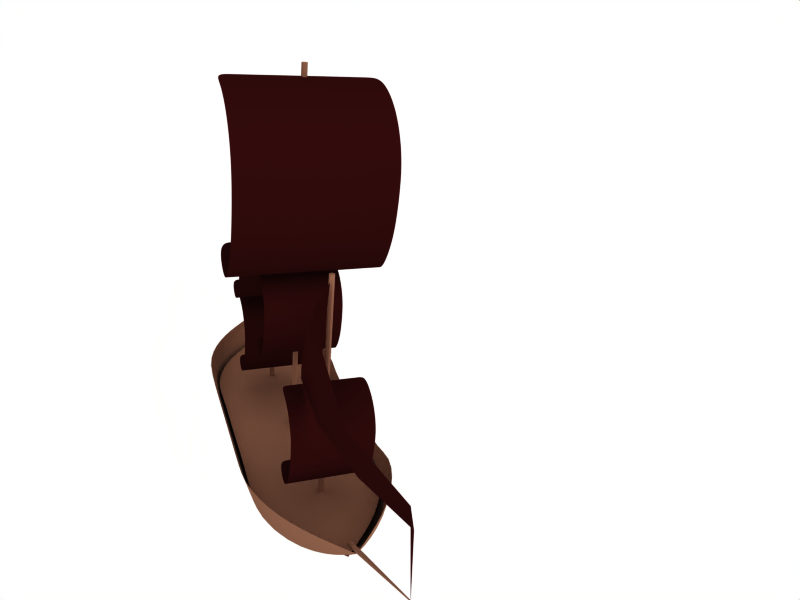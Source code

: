 # Source: pirateboat.blend  (saved by Blender 2.45.0; exported with 4.5.12 LTS)
import bpy
from mathutils import Matrix  # noqa: F401  (used for matrix-valued properties, if any)

bpy.ops.wm.read_factory_settings(use_empty=True)
scene = bpy.context.scene
scene.name = 'Scene'

# ---- collections
col_collection_1 = bpy.data.collections.new('Collection 1'); scene.collection.children.link(col_collection_1)

# ---- materials (node trees are filled in below, after node groups)
mat_material = bpy.data.materials.new('Material')
mat_material.alpha_threshold = 0.0
mat_material.preview_render_type = 'FLAT'
mat_material.diffuse_color = (0.149, 0.03529, 0.03529, 1.0)
mat_material.roughness = 0.5
mat_material.line_color = (0.0, 0.0, 0.0, 1.0)
mat_pole = bpy.data.materials.new('pole')
mat_pole.alpha_threshold = 0.0
mat_pole.diffuse_color = (0.4824, 0.3255, 0.251, 1.0)
mat_pole.roughness = 0.5
mat_pole.line_color = (0.0, 0.0, 0.0, 1.0)
mat_boat = bpy.data.materials.new('boat')
mat_boat.alpha_threshold = 0.0
mat_boat.preview_render_type = 'FLAT'
mat_boat.diffuse_color = (0.4824, 0.3255, 0.251, 1.0)
mat_boat.roughness = 0.5
mat_boat.specular_intensity = 0.1175
mat_boat.line_color = (0.0, 0.0, 0.0, 1.0)

# ---- material node trees

# ---- world
world_world_001 = bpy.data.worlds.new('World.001'); scene.world = world_world_001
world_world_001.color = (1.0, 1.0, 1.0)
world_world_001.use_sun_shadow = False
world_world_001.sun_shadow_jitter_overblur = 0.0
world_world_001.cycles.sampling_method = 'MANUAL'
world_world_001.cycles.sample_map_resolution = 256

# ---- cameras
cam_camera = bpy.data.cameras.new('Camera')
cam_camera.passepartout_alpha = 0.2
cam_camera.clip_end = 100.0
cam_camera.lens = 35.0
cam_camera.ortho_scale = 7.314
cam_camera.show_passepartout = False
cam_camera.show_safe_areas = True
cam_camera.dof.focus_distance = 0.0
cam_camera.dof.aperture_fstop = 128.0

# ---- lights
light_lamp_002 = bpy.data.lights.new('Lamp.002', 'SUN')
light_lamp_002.transmission_factor = 0.0
light_lamp_002.angle = 1.571
light_lamp_002.energy = 1.0
light_lamp_002.shadow_buffer_clip_start = 0.5
light_lamp_002.shadow_soft_size = 1.0
light_lamp_002.shadow_cascade_max_distance = 1000.0
light_lamp_002.cycles.use_multiple_importance_sampling = False
light_lamp_001 = bpy.data.lights.new('Lamp.001', 'POINT')
light_lamp_001.transmission_factor = 0.0
light_lamp_001.energy = 100.0
light_lamp_001.shadow_buffer_clip_start = 0.5
light_lamp_001.shadow_soft_size = 1.0
light_lamp_001.shadow_maximum_resolution = 0.006
light_lamp_001.use_absolute_resolution = True
light_lamp_001.cycles.use_multiple_importance_sampling = False

# ---- meshes
me_mesh_007 = bpy.data.meshes.new('Mesh.007')
me_mesh_007.from_pydata([(-0.5757, -0.2676, 0.07719), (-0.4734, -0.2676, 0.07731), (-0.4115, -0.2675, 0.07748), (-0.3798, -0.2675, 0.0777), (-0.3683, -0.2675, 0.07794), (-0.3668, -0.2674, 0.0782), (-0.3653, -0.2674, 0.07846), (-0.3538, -0.2673, 0.07871), (-0.3221, -0.2673, 0.07893), (-0.2602, -0.2673, 0.0791), (-0.158, -0.2673, 0.07922), (-0.005343, -0.2672, 0.07926), (0.1474, -0.2672, 0.07926), (0.2499, -0.2672, 0.07926), (0.3124, -0.2672, 0.07926), (0.3447, -0.2672, 0.07926), (0.3569, -0.2672, 0.07926), (0.3591, -0.2672, 0.07926), (0.3613, -0.2672, 0.07926), (0.3736, -0.2672, 0.07926), (0.4059, -0.2672, 0.07926), (0.4683, -0.2672, 0.07926), (0.5708, -0.2672, 0.07926), (0.5708, -0.2945, -0.1064), (0.4683, -0.2945, -0.1064), (0.4059, -0.2945, -0.1064), (0.3736, -0.2945, -0.1064), (0.3613, -0.2945, -0.1064), (0.3591, -0.2945, -0.1064), (0.3569, -0.2945, -0.1064), (0.3447, -0.2945, -0.1064), (0.3124, -0.2945, -0.1064), (0.2499, -0.2945, -0.1064), (0.1474, -0.2945, -0.1064), (-0.005343, -0.2945, -0.1064), (-0.158, -0.2945, -0.1065), (-0.2602, -0.2946, -0.1066), (-0.3221, -0.2946, -0.1067), (-0.3538, -0.2947, -0.1069), (-0.3653, -0.2948, -0.1071), (-0.3668, -0.295, -0.1074), (-0.3683, -0.2951, -0.1076), (-0.3798, -0.2952, -0.1078), (-0.4115, -0.2953, -0.108), (-0.4734, -0.2954, -0.1082), (-0.5757, -0.2954, -0.1083), (-0.5757, -0.3792, -0.2761), (-0.4734, -0.3792, -0.276), (-0.4115, -0.379, -0.2759), (-0.3798, -0.3789, -0.2757), (-0.3683, -0.3787, -0.2755), (-0.3668, -0.3785, -0.2754), (-0.3653, -0.3783, -0.2752), (-0.3538, -0.3782, -0.275), (-0.3221, -0.378, -0.2748), (-0.2602, -0.3779, -0.2747), (-0.158, -0.3778, -0.2746), (-0.005343, -0.3778, -0.2746), (0.1474, -0.3778, -0.2746), (0.2499, -0.3778, -0.2746), (0.3124, -0.3778, -0.2746), (0.3447, -0.3778, -0.2746), (0.3569, -0.3778, -0.2746), (0.3591, -0.3778, -0.2746), (0.3613, -0.3778, -0.2746), (0.3736, -0.3778, -0.2746), (0.4059, -0.3778, -0.2746), (0.4683, -0.3778, -0.2746), (0.5708, -0.3778, -0.2746), (0.5708, -0.5089, -0.4088), (0.4683, -0.5089, -0.4088), (0.4059, -0.5089, -0.4088), (0.3736, -0.5089, -0.4088), (0.3613, -0.5089, -0.4088), (0.3591, -0.5089, -0.4088), (0.3569, -0.5089, -0.4088), (0.3447, -0.5089, -0.4088), (0.3124, -0.5089, -0.4088), (0.2499, -0.5089, -0.4088), (0.1474, -0.5089, -0.4088), (-0.005343, -0.5089, -0.4088), (-0.158, -0.509, -0.4088), (-0.2602, -0.5091, -0.4089), (-0.3221, -0.5092, -0.409), (-0.3538, -0.5094, -0.4091), (-0.3653, -0.5097, -0.4092), (-0.3668, -0.5099, -0.4093), (-0.3683, -0.5101, -0.4094), (-0.3798, -0.5104, -0.4095), (-0.4115, -0.5106, -0.4096), (-0.4734, -0.5107, -0.4097), (-0.5757, -0.5108, -0.4098), (-0.5757, -0.6772, -0.4962), (-0.4734, -0.6771, -0.4962), (-0.4115, -0.677, -0.4962), (-0.3798, -0.6767, -0.4962), (-0.3683, -0.6765, -0.4961), (-0.3668, -0.6762, -0.4961), (-0.3653, -0.676, -0.496), (-0.3538, -0.6757, -0.496), (-0.3221, -0.6755, -0.496), (-0.2602, -0.6753, -0.4959), (-0.158, -0.6752, -0.4959), (-0.005343, -0.6752, -0.4959), (0.1474, -0.6752, -0.4959), (0.2499, -0.6752, -0.4959), (0.3124, -0.6752, -0.4959), (0.3447, -0.6752, -0.4959), (0.3569, -0.6752, -0.4959), (0.3591, -0.6752, -0.4959), (0.3613, -0.6752, -0.4959), (0.3736, -0.6752, -0.4959), (0.4059, -0.6752, -0.4959), (0.4683, -0.6752, -0.4959), (0.5708, -0.6752, -0.4959), (0.5708, -0.8602, -0.5274), (0.4683, -0.8602, -0.5274), (0.4059, -0.8602, -0.5274), (0.3736, -0.8602, -0.5274), (0.3613, -0.8602, -0.5274), (0.3591, -0.8602, -0.5274), (0.3569, -0.8602, -0.5274), (0.3447, -0.8602, -0.5274), (0.3124, -0.8602, -0.5274), (0.2499, -0.8602, -0.5274), (0.1474, -0.8602, -0.5274), (-0.005343, -0.8602, -0.5274), (-0.158, -0.8602, -0.5274), (-0.2602, -0.8603, -0.5273), (-0.3221, -0.8605, -0.5273), (-0.3538, -0.8607, -0.5273), (-0.3653, -0.861, -0.5272), (-0.3668, -0.8612, -0.5272), (-0.3683, -0.8615, -0.5272), (-0.3798, -0.8617, -0.5271), (-0.4115, -0.862, -0.5271), (-0.4734, -0.8621, -0.5271), (-0.5757, -0.8623, -0.527), (-0.5757, -1.191, -0.4992), (-0.4734, -1.191, -0.4992), (-0.4115, -1.191, -0.4993), (-0.3798, -1.19, -0.4994), (-0.3683, -1.19, -0.4995), (-0.3668, -1.19, -0.4996), (-0.3653, -1.19, -0.4998), (-0.3538, -1.189, -0.4999), (-0.3221, -1.189, -0.5), (-0.2602, -1.189, -0.5001), (-0.158, -1.189, -0.5001), (-0.005343, -1.189, -0.5001), (0.1474, -1.189, -0.5001), (0.2499, -1.189, -0.5001), (0.3124, -1.189, -0.5001), (0.3447, -1.189, -0.5001), (0.3569, -1.189, -0.5001), (0.3591, -1.189, -0.5001), (0.3613, -1.189, -0.5001), (0.3736, -1.189, -0.5001), (0.4059, -1.189, -0.5001), (0.4683, -1.189, -0.5001), (0.5708, -1.189, -0.5001), (0.5708, -1.413, -0.4168), (0.4683, -1.413, -0.4168), (0.4059, -1.413, -0.4168), (0.3736, -1.413, -0.4168), (0.3613, -1.413, -0.4168), (0.3591, -1.413, -0.4168), (0.3569, -1.413, -0.4168), (0.3447, -1.413, -0.4168), (0.3124, -1.413, -0.4168), (0.2499, -1.413, -0.4168), (0.1474, -1.413, -0.4168), (-0.005343, -1.413, -0.4168), (-0.158, -1.413, -0.4168), (-0.2602, -1.413, -0.4167), (-0.3221, -1.413, -0.4166), (-0.3538, -1.413, -0.4165), (-0.3653, -1.414, -0.4163), (-0.3668, -1.414, -0.4161), (-0.3683, -1.414, -0.4159), (-0.3798, -1.414, -0.4157), (-0.4115, -1.414, -0.4156), (-0.4734, -1.414, -0.4155), (-0.5757, -1.415, -0.4154), (-0.5757, -1.617, -0.2838), (-0.4734, -1.616, -0.2839), (-0.4115, -1.616, -0.2841), (-0.3798, -1.616, -0.2843), (-0.3683, -1.616, -0.2845), (-0.3668, -1.616, -0.2847), (-0.3653, -1.616, -0.285), (-0.3538, -1.616, -0.2852), (-0.3221, -1.616, -0.2854), (-0.2602, -1.616, -0.2855), (-0.158, -1.616, -0.2856), (-0.005343, -1.616, -0.2857), (0.1474, -1.616, -0.2857), (0.2499, -1.616, -0.2857), (0.3124, -1.616, -0.2857), (0.3447, -1.616, -0.2857), (0.3569, -1.616, -0.2857), (0.3591, -1.616, -0.2857), (0.3613, -1.616, -0.2857), (0.3736, -1.616, -0.2857), (0.4059, -1.616, -0.2857), (0.4683, -1.616, -0.2857), (0.5708, -1.616, -0.2857), (0.5708, -1.634, -0.1194), (0.4683, -1.634, -0.1194), (0.4059, -1.634, -0.1194), (0.3736, -1.634, -0.1194), (0.3613, -1.634, -0.1194), (0.3591, -1.634, -0.1194), (0.3569, -1.634, -0.1194), (0.3447, -1.634, -0.1194), (0.3124, -1.634, -0.1194), (0.2499, -1.634, -0.1194), (0.1474, -1.634, -0.1194), (-0.005343, -1.634, -0.1194), (-0.158, -1.634, -0.1194), (-0.2602, -1.634, -0.1193), (-0.3221, -1.634, -0.1191), (-0.3538, -1.634, -0.1189), (-0.3653, -1.634, -0.1186), (-0.3668, -1.635, -0.1184), (-0.3683, -1.635, -0.1181), (-0.3798, -1.635, -0.1179), (-0.4115, -1.635, -0.1177), (-0.4734, -1.635, -0.1175), (-0.5757, -1.635, -0.1174), (-0.5757, -1.466, 0.06763), (-0.4734, -1.467, 0.06752), (-0.4115, -1.467, 0.06735), (-0.3798, -1.467, 0.06713), (-0.3683, -1.467, 0.06688), (-0.3668, -1.467, 0.06662), (-0.3653, -1.467, 0.06636), (-0.3538, -1.467, 0.06611), (-0.3221, -1.467, 0.0659), (-0.2602, -1.467, 0.06572), (-0.158, -1.467, 0.06561), (-0.005343, -1.467, 0.06557), (0.1474, -1.467, 0.06557), (0.2499, -1.467, 0.06557), (0.3124, -1.467, 0.06557), (0.3447, -1.467, 0.06557), (0.3569, -1.467, 0.06557), (0.3591, -1.467, 0.06557), (0.3613, -1.467, 0.06557), (0.3736, -1.467, 0.06557), (0.4059, -1.467, 0.06557), (0.4683, -1.467, 0.06557), (0.5708, -1.467, 0.06557)], [], [(22, 21, 24, 23), (21, 20, 25, 24), (20, 19, 26, 25), (19, 18, 27, 26), (18, 17, 28, 27), (17, 16, 29, 28), (16, 15, 30, 29), (15, 14, 31, 30), (14, 13, 32, 31), (13, 12, 33, 32), (12, 11, 34, 33), (11, 10, 35, 34), (10, 9, 36, 35), (9, 8, 37, 36), (8, 7, 38, 37), (7, 6, 39, 38), (6, 5, 40, 39), (5, 4, 41, 40), (4, 3, 42, 41), (3, 2, 43, 42), (2, 1, 44, 43), (1, 0, 45, 44), (44, 45, 46, 47), (43, 44, 47, 48), (42, 43, 48, 49), (41, 42, 49, 50), (40, 41, 50, 51), (39, 40, 51, 52), (38, 39, 52, 53), (37, 38, 53, 54), (36, 37, 54, 55), (35, 36, 55, 56), (34, 35, 56, 57), (33, 34, 57, 58), (32, 33, 58, 59), (31, 32, 59, 60), (30, 31, 60, 61), (29, 30, 61, 62), (28, 29, 62, 63), (27, 28, 63, 64), (26, 27, 64, 65), (25, 26, 65, 66), (24, 25, 66, 67), (23, 24, 67, 68), (68, 67, 70, 69), (67, 66, 71, 70), (66, 65, 72, 71), (65, 64, 73, 72), (64, 63, 74, 73), (63, 62, 75, 74), (62, 61, 76, 75), (61, 60, 77, 76), (60, 59, 78, 77), (59, 58, 79, 78), (58, 57, 80, 79), (57, 56, 81, 80), (56, 55, 82, 81), (55, 54, 83, 82), (54, 53, 84, 83), (53, 52, 85, 84), (52, 51, 86, 85), (51, 50, 87, 86), (50, 49, 88, 87), (49, 48, 89, 88), (48, 47, 90, 89), (47, 46, 91, 90), (90, 91, 92, 93), (89, 90, 93, 94), (88, 89, 94, 95), (87, 88, 95, 96), (86, 87, 96, 97), (85, 86, 97, 98), (84, 85, 98, 99), (83, 84, 99, 100), (82, 83, 100, 101), (81, 82, 101, 102), (80, 81, 102, 103), (79, 80, 103, 104), (78, 79, 104, 105), (77, 78, 105, 106), (76, 77, 106, 107), (75, 76, 107, 108), (74, 75, 108, 109), (73, 74, 109, 110), (72, 73, 110, 111), (71, 72, 111, 112), (70, 71, 112, 113), (69, 70, 113, 114), (114, 113, 116, 115), (113, 112, 117, 116), (112, 111, 118, 117), (111, 110, 119, 118), (110, 109, 120, 119), (109, 108, 121, 120), (108, 107, 122, 121), (107, 106, 123, 122), (106, 105, 124, 123), (105, 104, 125, 124), (104, 103, 126, 125), (103, 102, 127, 126), (102, 101, 128, 127), (101, 100, 129, 128), (100, 99, 130, 129), (99, 98, 131, 130), (98, 97, 132, 131), (97, 96, 133, 132), (96, 95, 134, 133), (95, 94, 135, 134), (94, 93, 136, 135), (93, 92, 137, 136), (136, 137, 138, 139), (135, 136, 139, 140), (134, 135, 140, 141), (133, 134, 141, 142), (132, 133, 142, 143), (131, 132, 143, 144), (130, 131, 144, 145), (129, 130, 145, 146), (128, 129, 146, 147), (127, 128, 147, 148), (126, 127, 148, 149), (125, 126, 149, 150), (124, 125, 150, 151), (123, 124, 151, 152), (122, 123, 152, 153), (121, 122, 153, 154), (120, 121, 154, 155), (119, 120, 155, 156), (118, 119, 156, 157), (117, 118, 157, 158), (116, 117, 158, 159), (115, 116, 159, 160), (160, 159, 162, 161), (159, 158, 163, 162), (158, 157, 164, 163), (157, 156, 165, 164), (156, 155, 166, 165), (155, 154, 167, 166), (154, 153, 168, 167), (153, 152, 169, 168), (152, 151, 170, 169), (151, 150, 171, 170), (150, 149, 172, 171), (149, 148, 173, 172), (148, 147, 174, 173), (147, 146, 175, 174), (146, 145, 176, 175), (145, 144, 177, 176), (144, 143, 178, 177), (143, 142, 179, 178), (142, 141, 180, 179), (141, 140, 181, 180), (140, 139, 182, 181), (139, 138, 183, 182), (182, 183, 184, 185), (181, 182, 185, 186), (180, 181, 186, 187), (179, 180, 187, 188), (178, 179, 188, 189), (177, 178, 189, 190), (176, 177, 190, 191), (175, 176, 191, 192), (174, 175, 192, 193), (173, 174, 193, 194), (172, 173, 194, 195), (171, 172, 195, 196), (170, 171, 196, 197), (169, 170, 197, 198), (168, 169, 198, 199), (167, 168, 199, 200), (166, 167, 200, 201), (165, 166, 201, 202), (164, 165, 202, 203), (163, 164, 203, 204), (162, 163, 204, 205), (161, 162, 205, 206), (206, 205, 208, 207), (205, 204, 209, 208), (204, 203, 210, 209), (203, 202, 211, 210), (202, 201, 212, 211), (201, 200, 213, 212), (200, 199, 214, 213), (199, 198, 215, 214), (198, 197, 216, 215), (197, 196, 217, 216), (196, 195, 218, 217), (195, 194, 219, 218), (194, 193, 220, 219), (193, 192, 221, 220), (192, 191, 222, 221), (191, 190, 223, 222), (190, 189, 224, 223), (189, 188, 225, 224), (188, 187, 226, 225), (187, 186, 227, 226), (186, 185, 228, 227), (185, 184, 229, 228), (228, 229, 230, 231), (227, 228, 231, 232), (226, 227, 232, 233), (225, 226, 233, 234), (224, 225, 234, 235), (223, 224, 235, 236), (222, 223, 236, 237), (221, 222, 237, 238), (220, 221, 238, 239), (219, 220, 239, 240), (218, 219, 240, 241), (217, 218, 241, 242), (216, 217, 242, 243), (215, 216, 243, 244), (214, 215, 244, 245), (213, 214, 245, 246), (212, 213, 246, 247), (211, 212, 247, 248), (210, 211, 248, 249), (209, 210, 249, 250), (208, 209, 250, 251), (207, 208, 251, 252)])
me_mesh_007.materials.append(mat_material)
me_mesh_007.use_remesh_preserve_volume = False
me_mesh_007.use_remesh_preserve_attributes = False
me_mesh_007.use_mirror_vertex_groups = False
me_mesh_007.update()
me_plane_001 = bpy.data.meshes.new('Plane.001')
me_plane_001.from_pydata([(-0.01755, -0.02793, 0.3552), (0.03548, -0.6633, 0.383), (-1.446, -1.01, 0.371), (-0.01343, -0.346, 0.3687), (-0.7318, -0.5191, 0.3631), (-0.7277, -0.8371, 0.3766), (-0.01549, -0.187, 0.3619), (0.03343, -0.5043, 0.3762), (-0.3747, -0.2735, 0.3591), (-1.089, -0.7646, 0.367), (-0.3237, -0.7499, 0.3802), (-1.087, -0.9237, 0.3738), (-0.3726, -0.4325, 0.3659), (-0.3706, -0.5916, 0.3726), (-0.7297, -0.6781, 0.3698)], [], [(12, 4, 8), (8, 6, 12), (3, 12, 6), (8, 0, 6), (12, 3, 13), (13, 14, 12), (4, 12, 14), (14, 13, 5), (11, 2, 9), (9, 14, 11), (5, 11, 14), (14, 9, 4), (10, 5, 13), (13, 7, 10), (1, 10, 7), (7, 13, 3)])
me_plane_001.polygons.foreach_set('use_smooth', [True] * 16)
me_plane_001.materials.append(mat_material)
me_plane_001.use_remesh_preserve_volume = False
me_plane_001.use_remesh_preserve_attributes = False
me_plane_001.use_mirror_vertex_groups = False
me_plane_001.update()
me_mesh_006 = bpy.data.meshes.new('Mesh.006')
me_mesh_006.from_pydata([(-0.5757, -0.2676, 0.07719), (-0.4734, -0.2676, 0.07731), (-0.4115, -0.2675, 0.07748), (-0.3798, -0.2675, 0.0777), (-0.3683, -0.2675, 0.07794), (-0.3668, -0.2674, 0.0782), (-0.3653, -0.2674, 0.07846), (-0.3538, -0.2673, 0.07871), (-0.3221, -0.2673, 0.07893), (-0.2602, -0.2673, 0.0791), (-0.158, -0.2673, 0.07922), (-0.005343, -0.2672, 0.07926), (0.1474, -0.2672, 0.07926), (0.2499, -0.2672, 0.07926), (0.3124, -0.2672, 0.07926), (0.3447, -0.2672, 0.07926), (0.3569, -0.2672, 0.07926), (0.3591, -0.2672, 0.07926), (0.3613, -0.2672, 0.07926), (0.3736, -0.2672, 0.07926), (0.4059, -0.2672, 0.07926), (0.4683, -0.2672, 0.07926), (0.5708, -0.2672, 0.07926), (0.5708, -0.2945, -0.1064), (0.4683, -0.2945, -0.1064), (0.4059, -0.2945, -0.1064), (0.3736, -0.2945, -0.1064), (0.3613, -0.2945, -0.1064), (0.3591, -0.2945, -0.1064), (0.3569, -0.2945, -0.1064), (0.3447, -0.2945, -0.1064), (0.3124, -0.2945, -0.1064), (0.2499, -0.2945, -0.1064), (0.1474, -0.2945, -0.1064), (-0.005343, -0.2945, -0.1064), (-0.158, -0.2945, -0.1065), (-0.2602, -0.2946, -0.1066), (-0.3221, -0.2946, -0.1067), (-0.3538, -0.2947, -0.1069), (-0.3653, -0.2948, -0.1071), (-0.3668, -0.295, -0.1074), (-0.3683, -0.2951, -0.1076), (-0.3798, -0.2952, -0.1078), (-0.4115, -0.2953, -0.108), (-0.4734, -0.2954, -0.1082), (-0.5757, -0.2954, -0.1083), (-0.5757, -0.3792, -0.2761), (-0.4734, -0.3792, -0.276), (-0.4115, -0.379, -0.2759), (-0.3798, -0.3789, -0.2757), (-0.3683, -0.3787, -0.2755), (-0.3668, -0.3785, -0.2754), (-0.3653, -0.3783, -0.2752), (-0.3538, -0.3782, -0.275), (-0.3221, -0.378, -0.2748), (-0.2602, -0.3779, -0.2747), (-0.158, -0.3778, -0.2746), (-0.005343, -0.3778, -0.2746), (0.1474, -0.3778, -0.2746), (0.2499, -0.3778, -0.2746), (0.3124, -0.3778, -0.2746), (0.3447, -0.3778, -0.2746), (0.3569, -0.3778, -0.2746), (0.3591, -0.3778, -0.2746), (0.3613, -0.3778, -0.2746), (0.3736, -0.3778, -0.2746), (0.4059, -0.3778, -0.2746), (0.4683, -0.3778, -0.2746), (0.5708, -0.3778, -0.2746), (0.5708, -0.5089, -0.4088), (0.4683, -0.5089, -0.4088), (0.4059, -0.5089, -0.4088), (0.3736, -0.5089, -0.4088), (0.3613, -0.5089, -0.4088), (0.3591, -0.5089, -0.4088), (0.3569, -0.5089, -0.4088), (0.3447, -0.5089, -0.4088), (0.3124, -0.5089, -0.4088), (0.2499, -0.5089, -0.4088), (0.1474, -0.5089, -0.4088), (-0.005343, -0.5089, -0.4088), (-0.158, -0.509, -0.4088), (-0.2602, -0.5091, -0.4089), (-0.3221, -0.5092, -0.409), (-0.3538, -0.5094, -0.4091), (-0.3653, -0.5097, -0.4092), (-0.3668, -0.5099, -0.4093), (-0.3683, -0.5101, -0.4094), (-0.3798, -0.5104, -0.4095), (-0.4115, -0.5106, -0.4096), (-0.4734, -0.5107, -0.4097), (-0.5757, -0.5108, -0.4098), (-0.5757, -0.6772, -0.4962), (-0.4734, -0.6771, -0.4962), (-0.4115, -0.677, -0.4962), (-0.3798, -0.6767, -0.4962), (-0.3683, -0.6765, -0.4961), (-0.3668, -0.6762, -0.4961), (-0.3653, -0.676, -0.496), (-0.3538, -0.6757, -0.496), (-0.3221, -0.6755, -0.496), (-0.2602, -0.6753, -0.4959), (-0.158, -0.6752, -0.4959), (-0.005343, -0.6752, -0.4959), (0.1474, -0.6752, -0.4959), (0.2499, -0.6752, -0.4959), (0.3124, -0.6752, -0.4959), (0.3447, -0.6752, -0.4959), (0.3569, -0.6752, -0.4959), (0.3591, -0.6752, -0.4959), (0.3613, -0.6752, -0.4959), (0.3736, -0.6752, -0.4959), (0.4059, -0.6752, -0.4959), (0.4683, -0.6752, -0.4959), (0.5708, -0.6752, -0.4959), (0.5708, -0.8602, -0.5274), (0.4683, -0.8602, -0.5274), (0.4059, -0.8602, -0.5274), (0.3736, -0.8602, -0.5274), (0.3613, -0.8602, -0.5274), (0.3591, -0.8602, -0.5274), (0.3569, -0.8602, -0.5274), (0.3447, -0.8602, -0.5274), (0.3124, -0.8602, -0.5274), (0.2499, -0.8602, -0.5274), (0.1474, -0.8602, -0.5274), (-0.005343, -0.8602, -0.5274), (-0.158, -0.8602, -0.5274), (-0.2602, -0.8603, -0.5273), (-0.3221, -0.8605, -0.5273), (-0.3538, -0.8607, -0.5273), (-0.3653, -0.861, -0.5272), (-0.3668, -0.8612, -0.5272), (-0.3683, -0.8615, -0.5272), (-0.3798, -0.8617, -0.5271), (-0.4115, -0.862, -0.5271), (-0.4734, -0.8621, -0.5271), (-0.5757, -0.8623, -0.527), (-0.5757, -1.191, -0.4992), (-0.4734, -1.191, -0.4992), (-0.4115, -1.191, -0.4993), (-0.3798, -1.19, -0.4994), (-0.3683, -1.19, -0.4995), (-0.3668, -1.19, -0.4996), (-0.3653, -1.19, -0.4998), (-0.3538, -1.189, -0.4999), (-0.3221, -1.189, -0.5), (-0.2602, -1.189, -0.5001), (-0.158, -1.189, -0.5001), (-0.005343, -1.189, -0.5001), (0.1474, -1.189, -0.5001), (0.2499, -1.189, -0.5001), (0.3124, -1.189, -0.5001), (0.3447, -1.189, -0.5001), (0.3569, -1.189, -0.5001), (0.3591, -1.189, -0.5001), (0.3613, -1.189, -0.5001), (0.3736, -1.189, -0.5001), (0.4059, -1.189, -0.5001), (0.4683, -1.189, -0.5001), (0.5708, -1.189, -0.5001), (0.5708, -1.413, -0.4168), (0.4683, -1.413, -0.4168), (0.4059, -1.413, -0.4168), (0.3736, -1.413, -0.4168), (0.3613, -1.413, -0.4168), (0.3591, -1.413, -0.4168), (0.3569, -1.413, -0.4168), (0.3447, -1.413, -0.4168), (0.3124, -1.413, -0.4168), (0.2499, -1.413, -0.4168), (0.1474, -1.413, -0.4168), (-0.005343, -1.413, -0.4168), (-0.158, -1.413, -0.4168), (-0.2602, -1.413, -0.4167), (-0.3221, -1.413, -0.4166), (-0.3538, -1.413, -0.4165), (-0.3653, -1.414, -0.4163), (-0.3668, -1.414, -0.4161), (-0.3683, -1.414, -0.4159), (-0.3798, -1.414, -0.4157), (-0.4115, -1.414, -0.4156), (-0.4734, -1.414, -0.4155), (-0.5757, -1.415, -0.4154), (-0.5757, -1.617, -0.2838), (-0.4734, -1.616, -0.2839), (-0.4115, -1.616, -0.2841), (-0.3798, -1.616, -0.2843), (-0.3683, -1.616, -0.2845), (-0.3668, -1.616, -0.2847), (-0.3653, -1.616, -0.285), (-0.3538, -1.616, -0.2852), (-0.3221, -1.616, -0.2854), (-0.2602, -1.616, -0.2855), (-0.158, -1.616, -0.2856), (-0.005343, -1.616, -0.2857), (0.1474, -1.616, -0.2857), (0.2499, -1.616, -0.2857), (0.3124, -1.616, -0.2857), (0.3447, -1.616, -0.2857), (0.3569, -1.616, -0.2857), (0.3591, -1.616, -0.2857), (0.3613, -1.616, -0.2857), (0.3736, -1.616, -0.2857), (0.4059, -1.616, -0.2857), (0.4683, -1.616, -0.2857), (0.5708, -1.616, -0.2857), (0.5708, -1.634, -0.1194), (0.4683, -1.634, -0.1194), (0.4059, -1.634, -0.1194), (0.3736, -1.634, -0.1194), (0.3613, -1.634, -0.1194), (0.3591, -1.634, -0.1194), (0.3569, -1.634, -0.1194), (0.3447, -1.634, -0.1194), (0.3124, -1.634, -0.1194), (0.2499, -1.634, -0.1194), (0.1474, -1.634, -0.1194), (-0.005343, -1.634, -0.1194), (-0.158, -1.634, -0.1194), (-0.2602, -1.634, -0.1193), (-0.3221, -1.634, -0.1191), (-0.3538, -1.634, -0.1189), (-0.3653, -1.634, -0.1186), (-0.3668, -1.635, -0.1184), (-0.3683, -1.635, -0.1181), (-0.3798, -1.635, -0.1179), (-0.4115, -1.635, -0.1177), (-0.4734, -1.635, -0.1175), (-0.5757, -1.635, -0.1174), (-0.5757, -1.466, 0.06763), (-0.4734, -1.467, 0.06752), (-0.4115, -1.467, 0.06735), (-0.3798, -1.467, 0.06713), (-0.3683, -1.467, 0.06688), (-0.3668, -1.467, 0.06662), (-0.3653, -1.467, 0.06636), (-0.3538, -1.467, 0.06611), (-0.3221, -1.467, 0.0659), (-0.2602, -1.467, 0.06572), (-0.158, -1.467, 0.06561), (-0.005343, -1.467, 0.06557), (0.1474, -1.467, 0.06557), (0.2499, -1.467, 0.06557), (0.3124, -1.467, 0.06557), (0.3447, -1.467, 0.06557), (0.3569, -1.467, 0.06557), (0.3591, -1.467, 0.06557), (0.3613, -1.467, 0.06557), (0.3736, -1.467, 0.06557), (0.4059, -1.467, 0.06557), (0.4683, -1.467, 0.06557), (0.5708, -1.467, 0.06557)], [], [(22, 21, 24, 23), (21, 20, 25, 24), (20, 19, 26, 25), (19, 18, 27, 26), (18, 17, 28, 27), (17, 16, 29, 28), (16, 15, 30, 29), (15, 14, 31, 30), (14, 13, 32, 31), (13, 12, 33, 32), (12, 11, 34, 33), (11, 10, 35, 34), (10, 9, 36, 35), (9, 8, 37, 36), (8, 7, 38, 37), (7, 6, 39, 38), (6, 5, 40, 39), (5, 4, 41, 40), (4, 3, 42, 41), (3, 2, 43, 42), (2, 1, 44, 43), (1, 0, 45, 44), (44, 45, 46, 47), (43, 44, 47, 48), (42, 43, 48, 49), (41, 42, 49, 50), (40, 41, 50, 51), (39, 40, 51, 52), (38, 39, 52, 53), (37, 38, 53, 54), (36, 37, 54, 55), (35, 36, 55, 56), (34, 35, 56, 57), (33, 34, 57, 58), (32, 33, 58, 59), (31, 32, 59, 60), (30, 31, 60, 61), (29, 30, 61, 62), (28, 29, 62, 63), (27, 28, 63, 64), (26, 27, 64, 65), (25, 26, 65, 66), (24, 25, 66, 67), (23, 24, 67, 68), (68, 67, 70, 69), (67, 66, 71, 70), (66, 65, 72, 71), (65, 64, 73, 72), (64, 63, 74, 73), (63, 62, 75, 74), (62, 61, 76, 75), (61, 60, 77, 76), (60, 59, 78, 77), (59, 58, 79, 78), (58, 57, 80, 79), (57, 56, 81, 80), (56, 55, 82, 81), (55, 54, 83, 82), (54, 53, 84, 83), (53, 52, 85, 84), (52, 51, 86, 85), (51, 50, 87, 86), (50, 49, 88, 87), (49, 48, 89, 88), (48, 47, 90, 89), (47, 46, 91, 90), (90, 91, 92, 93), (89, 90, 93, 94), (88, 89, 94, 95), (87, 88, 95, 96), (86, 87, 96, 97), (85, 86, 97, 98), (84, 85, 98, 99), (83, 84, 99, 100), (82, 83, 100, 101), (81, 82, 101, 102), (80, 81, 102, 103), (79, 80, 103, 104), (78, 79, 104, 105), (77, 78, 105, 106), (76, 77, 106, 107), (75, 76, 107, 108), (74, 75, 108, 109), (73, 74, 109, 110), (72, 73, 110, 111), (71, 72, 111, 112), (70, 71, 112, 113), (69, 70, 113, 114), (114, 113, 116, 115), (113, 112, 117, 116), (112, 111, 118, 117), (111, 110, 119, 118), (110, 109, 120, 119), (109, 108, 121, 120), (108, 107, 122, 121), (107, 106, 123, 122), (106, 105, 124, 123), (105, 104, 125, 124), (104, 103, 126, 125), (103, 102, 127, 126), (102, 101, 128, 127), (101, 100, 129, 128), (100, 99, 130, 129), (99, 98, 131, 130), (98, 97, 132, 131), (97, 96, 133, 132), (96, 95, 134, 133), (95, 94, 135, 134), (94, 93, 136, 135), (93, 92, 137, 136), (136, 137, 138, 139), (135, 136, 139, 140), (134, 135, 140, 141), (133, 134, 141, 142), (132, 133, 142, 143), (131, 132, 143, 144), (130, 131, 144, 145), (129, 130, 145, 146), (128, 129, 146, 147), (127, 128, 147, 148), (126, 127, 148, 149), (125, 126, 149, 150), (124, 125, 150, 151), (123, 124, 151, 152), (122, 123, 152, 153), (121, 122, 153, 154), (120, 121, 154, 155), (119, 120, 155, 156), (118, 119, 156, 157), (117, 118, 157, 158), (116, 117, 158, 159), (115, 116, 159, 160), (160, 159, 162, 161), (159, 158, 163, 162), (158, 157, 164, 163), (157, 156, 165, 164), (156, 155, 166, 165), (155, 154, 167, 166), (154, 153, 168, 167), (153, 152, 169, 168), (152, 151, 170, 169), (151, 150, 171, 170), (150, 149, 172, 171), (149, 148, 173, 172), (148, 147, 174, 173), (147, 146, 175, 174), (146, 145, 176, 175), (145, 144, 177, 176), (144, 143, 178, 177), (143, 142, 179, 178), (142, 141, 180, 179), (141, 140, 181, 180), (140, 139, 182, 181), (139, 138, 183, 182), (182, 183, 184, 185), (181, 182, 185, 186), (180, 181, 186, 187), (179, 180, 187, 188), (178, 179, 188, 189), (177, 178, 189, 190), (176, 177, 190, 191), (175, 176, 191, 192), (174, 175, 192, 193), (173, 174, 193, 194), (172, 173, 194, 195), (171, 172, 195, 196), (170, 171, 196, 197), (169, 170, 197, 198), (168, 169, 198, 199), (167, 168, 199, 200), (166, 167, 200, 201), (165, 166, 201, 202), (164, 165, 202, 203), (163, 164, 203, 204), (162, 163, 204, 205), (161, 162, 205, 206), (206, 205, 208, 207), (205, 204, 209, 208), (204, 203, 210, 209), (203, 202, 211, 210), (202, 201, 212, 211), (201, 200, 213, 212), (200, 199, 214, 213), (199, 198, 215, 214), (198, 197, 216, 215), (197, 196, 217, 216), (196, 195, 218, 217), (195, 194, 219, 218), (194, 193, 220, 219), (193, 192, 221, 220), (192, 191, 222, 221), (191, 190, 223, 222), (190, 189, 224, 223), (189, 188, 225, 224), (188, 187, 226, 225), (187, 186, 227, 226), (186, 185, 228, 227), (185, 184, 229, 228), (228, 229, 230, 231), (227, 228, 231, 232), (226, 227, 232, 233), (225, 226, 233, 234), (224, 225, 234, 235), (223, 224, 235, 236), (222, 223, 236, 237), (221, 222, 237, 238), (220, 221, 238, 239), (219, 220, 239, 240), (218, 219, 240, 241), (217, 218, 241, 242), (216, 217, 242, 243), (215, 216, 243, 244), (214, 215, 244, 245), (213, 214, 245, 246), (212, 213, 246, 247), (211, 212, 247, 248), (210, 211, 248, 249), (209, 210, 249, 250), (208, 209, 250, 251), (207, 208, 251, 252)])
me_mesh_006.materials.append(mat_material)
me_mesh_006.use_remesh_preserve_volume = False
me_mesh_006.use_remesh_preserve_attributes = False
me_mesh_006.use_mirror_vertex_groups = False
me_mesh_006.update()
me_mesh_005 = bpy.data.meshes.new('Mesh.005')
me_mesh_005.from_pydata([(-0.5757, -0.2676, 0.07719), (-0.4734, -0.2676, 0.07731), (-0.4115, -0.2675, 0.07748), (-0.3798, -0.2675, 0.0777), (-0.3683, -0.2675, 0.07794), (-0.3668, -0.2674, 0.0782), (-0.3653, -0.2674, 0.07846), (-0.3538, -0.2673, 0.07871), (-0.3221, -0.2673, 0.07893), (-0.2602, -0.2673, 0.0791), (-0.158, -0.2673, 0.07922), (-0.005343, -0.2672, 0.07926), (0.1474, -0.2672, 0.07926), (0.2499, -0.2672, 0.07926), (0.3124, -0.2672, 0.07926), (0.3447, -0.2672, 0.07926), (0.3569, -0.2672, 0.07926), (0.3591, -0.2672, 0.07926), (0.3613, -0.2672, 0.07926), (0.3736, -0.2672, 0.07926), (0.4059, -0.2672, 0.07926), (0.4683, -0.2672, 0.07926), (0.5708, -0.2672, 0.07926), (0.5708, -0.2945, -0.1064), (0.4683, -0.2945, -0.1064), (0.4059, -0.2945, -0.1064), (0.3736, -0.2945, -0.1064), (0.3613, -0.2945, -0.1064), (0.3591, -0.2945, -0.1064), (0.3569, -0.2945, -0.1064), (0.3447, -0.2945, -0.1064), (0.3124, -0.2945, -0.1064), (0.2499, -0.2945, -0.1064), (0.1474, -0.2945, -0.1064), (-0.005343, -0.2945, -0.1064), (-0.158, -0.2945, -0.1065), (-0.2602, -0.2946, -0.1066), (-0.3221, -0.2946, -0.1067), (-0.3538, -0.2947, -0.1069), (-0.3653, -0.2948, -0.1071), (-0.3668, -0.295, -0.1074), (-0.3683, -0.2951, -0.1076), (-0.3798, -0.2952, -0.1078), (-0.4115, -0.2953, -0.108), (-0.4734, -0.2954, -0.1082), (-0.5757, -0.2954, -0.1083), (-0.5757, -0.3792, -0.2761), (-0.4734, -0.3792, -0.276), (-0.4115, -0.379, -0.2759), (-0.3798, -0.3789, -0.2757), (-0.3683, -0.3787, -0.2755), (-0.3668, -0.3785, -0.2754), (-0.3653, -0.3783, -0.2752), (-0.3538, -0.3782, -0.275), (-0.3221, -0.378, -0.2748), (-0.2602, -0.3779, -0.2747), (-0.158, -0.3778, -0.2746), (-0.005343, -0.3778, -0.2746), (0.1474, -0.3778, -0.2746), (0.2499, -0.3778, -0.2746), (0.3124, -0.3778, -0.2746), (0.3447, -0.3778, -0.2746), (0.3569, -0.3778, -0.2746), (0.3591, -0.3778, -0.2746), (0.3613, -0.3778, -0.2746), (0.3736, -0.3778, -0.2746), (0.4059, -0.3778, -0.2746), (0.4683, -0.3778, -0.2746), (0.5708, -0.3778, -0.2746), (0.5708, -0.5089, -0.4088), (0.4683, -0.5089, -0.4088), (0.4059, -0.5089, -0.4088), (0.3736, -0.5089, -0.4088), (0.3613, -0.5089, -0.4088), (0.3591, -0.5089, -0.4088), (0.3569, -0.5089, -0.4088), (0.3447, -0.5089, -0.4088), (0.3124, -0.5089, -0.4088), (0.2499, -0.5089, -0.4088), (0.1474, -0.5089, -0.4088), (-0.005343, -0.5089, -0.4088), (-0.158, -0.509, -0.4088), (-0.2602, -0.5091, -0.4089), (-0.3221, -0.5092, -0.409), (-0.3538, -0.5094, -0.4091), (-0.3653, -0.5097, -0.4092), (-0.3668, -0.5099, -0.4093), (-0.3683, -0.5101, -0.4094), (-0.3798, -0.5104, -0.4095), (-0.4115, -0.5106, -0.4096), (-0.4734, -0.5107, -0.4097), (-0.5757, -0.5108, -0.4098), (-0.5757, -0.6772, -0.4962), (-0.4734, -0.6771, -0.4962), (-0.4115, -0.677, -0.4962), (-0.3798, -0.6767, -0.4962), (-0.3683, -0.6765, -0.4961), (-0.3668, -0.6762, -0.4961), (-0.3653, -0.676, -0.496), (-0.3538, -0.6757, -0.496), (-0.3221, -0.6755, -0.496), (-0.2602, -0.6753, -0.4959), (-0.158, -0.6752, -0.4959), (-0.005343, -0.6752, -0.4959), (0.1474, -0.6752, -0.4959), (0.2499, -0.6752, -0.4959), (0.3124, -0.6752, -0.4959), (0.3447, -0.6752, -0.4959), (0.3569, -0.6752, -0.4959), (0.3591, -0.6752, -0.4959), (0.3613, -0.6752, -0.4959), (0.3736, -0.6752, -0.4959), (0.4059, -0.6752, -0.4959), (0.4683, -0.6752, -0.4959), (0.5708, -0.6752, -0.4959), (0.5708, -0.8602, -0.5274), (0.4683, -0.8602, -0.5274), (0.4059, -0.8602, -0.5274), (0.3736, -0.8602, -0.5274), (0.3613, -0.8602, -0.5274), (0.3591, -0.8602, -0.5274), (0.3569, -0.8602, -0.5274), (0.3447, -0.8602, -0.5274), (0.3124, -0.8602, -0.5274), (0.2499, -0.8602, -0.5274), (0.1474, -0.8602, -0.5274), (-0.005343, -0.8602, -0.5274), (-0.158, -0.8602, -0.5274), (-0.2602, -0.8603, -0.5273), (-0.3221, -0.8605, -0.5273), (-0.3538, -0.8607, -0.5273), (-0.3653, -0.861, -0.5272), (-0.3668, -0.8612, -0.5272), (-0.3683, -0.8615, -0.5272), (-0.3798, -0.8617, -0.5271), (-0.4115, -0.862, -0.5271), (-0.4734, -0.8621, -0.5271), (-0.5757, -0.8623, -0.527), (-0.5757, -1.191, -0.4992), (-0.4734, -1.191, -0.4992), (-0.4115, -1.191, -0.4993), (-0.3798, -1.19, -0.4994), (-0.3683, -1.19, -0.4995), (-0.3668, -1.19, -0.4996), (-0.3653, -1.19, -0.4998), (-0.3538, -1.189, -0.4999), (-0.3221, -1.189, -0.5), (-0.2602, -1.189, -0.5001), (-0.158, -1.189, -0.5001), (-0.005343, -1.189, -0.5001), (0.1474, -1.189, -0.5001), (0.2499, -1.189, -0.5001), (0.3124, -1.189, -0.5001), (0.3447, -1.189, -0.5001), (0.3569, -1.189, -0.5001), (0.3591, -1.189, -0.5001), (0.3613, -1.189, -0.5001), (0.3736, -1.189, -0.5001), (0.4059, -1.189, -0.5001), (0.4683, -1.189, -0.5001), (0.5708, -1.189, -0.5001), (0.5708, -1.413, -0.4168), (0.4683, -1.413, -0.4168), (0.4059, -1.413, -0.4168), (0.3736, -1.413, -0.4168), (0.3613, -1.413, -0.4168), (0.3591, -1.413, -0.4168), (0.3569, -1.413, -0.4168), (0.3447, -1.413, -0.4168), (0.3124, -1.413, -0.4168), (0.2499, -1.413, -0.4168), (0.1474, -1.413, -0.4168), (-0.005343, -1.413, -0.4168), (-0.158, -1.413, -0.4168), (-0.2602, -1.413, -0.4167), (-0.3221, -1.413, -0.4166), (-0.3538, -1.413, -0.4165), (-0.3653, -1.414, -0.4163), (-0.3668, -1.414, -0.4161), (-0.3683, -1.414, -0.4159), (-0.3798, -1.414, -0.4157), (-0.4115, -1.414, -0.4156), (-0.4734, -1.414, -0.4155), (-0.5757, -1.415, -0.4154), (-0.5757, -1.617, -0.2838), (-0.4734, -1.616, -0.2839), (-0.4115, -1.616, -0.2841), (-0.3798, -1.616, -0.2843), (-0.3683, -1.616, -0.2845), (-0.3668, -1.616, -0.2847), (-0.3653, -1.616, -0.285), (-0.3538, -1.616, -0.2852), (-0.3221, -1.616, -0.2854), (-0.2602, -1.616, -0.2855), (-0.158, -1.616, -0.2856), (-0.005343, -1.616, -0.2857), (0.1474, -1.616, -0.2857), (0.2499, -1.616, -0.2857), (0.3124, -1.616, -0.2857), (0.3447, -1.616, -0.2857), (0.3569, -1.616, -0.2857), (0.3591, -1.616, -0.2857), (0.3613, -1.616, -0.2857), (0.3736, -1.616, -0.2857), (0.4059, -1.616, -0.2857), (0.4683, -1.616, -0.2857), (0.5708, -1.616, -0.2857), (0.5708, -1.634, -0.1194), (0.4683, -1.634, -0.1194), (0.4059, -1.634, -0.1194), (0.3736, -1.634, -0.1194), (0.3613, -1.634, -0.1194), (0.3591, -1.634, -0.1194), (0.3569, -1.634, -0.1194), (0.3447, -1.634, -0.1194), (0.3124, -1.634, -0.1194), (0.2499, -1.634, -0.1194), (0.1474, -1.634, -0.1194), (-0.005343, -1.634, -0.1194), (-0.158, -1.634, -0.1194), (-0.2602, -1.634, -0.1193), (-0.3221, -1.634, -0.1191), (-0.3538, -1.634, -0.1189), (-0.3653, -1.634, -0.1186), (-0.3668, -1.635, -0.1184), (-0.3683, -1.635, -0.1181), (-0.3798, -1.635, -0.1179), (-0.4115, -1.635, -0.1177), (-0.4734, -1.635, -0.1175), (-0.5757, -1.635, -0.1174), (-0.5757, -1.466, 0.06763), (-0.4734, -1.467, 0.06752), (-0.4115, -1.467, 0.06735), (-0.3798, -1.467, 0.06713), (-0.3683, -1.467, 0.06688), (-0.3668, -1.467, 0.06662), (-0.3653, -1.467, 0.06636), (-0.3538, -1.467, 0.06611), (-0.3221, -1.467, 0.0659), (-0.2602, -1.467, 0.06572), (-0.158, -1.467, 0.06561), (-0.005343, -1.467, 0.06557), (0.1474, -1.467, 0.06557), (0.2499, -1.467, 0.06557), (0.3124, -1.467, 0.06557), (0.3447, -1.467, 0.06557), (0.3569, -1.467, 0.06557), (0.3591, -1.467, 0.06557), (0.3613, -1.467, 0.06557), (0.3736, -1.467, 0.06557), (0.4059, -1.467, 0.06557), (0.4683, -1.467, 0.06557), (0.5708, -1.467, 0.06557)], [], [(22, 21, 24, 23), (21, 20, 25, 24), (20, 19, 26, 25), (19, 18, 27, 26), (18, 17, 28, 27), (17, 16, 29, 28), (16, 15, 30, 29), (15, 14, 31, 30), (14, 13, 32, 31), (13, 12, 33, 32), (12, 11, 34, 33), (11, 10, 35, 34), (10, 9, 36, 35), (9, 8, 37, 36), (8, 7, 38, 37), (7, 6, 39, 38), (6, 5, 40, 39), (5, 4, 41, 40), (4, 3, 42, 41), (3, 2, 43, 42), (2, 1, 44, 43), (1, 0, 45, 44), (44, 45, 46, 47), (43, 44, 47, 48), (42, 43, 48, 49), (41, 42, 49, 50), (40, 41, 50, 51), (39, 40, 51, 52), (38, 39, 52, 53), (37, 38, 53, 54), (36, 37, 54, 55), (35, 36, 55, 56), (34, 35, 56, 57), (33, 34, 57, 58), (32, 33, 58, 59), (31, 32, 59, 60), (30, 31, 60, 61), (29, 30, 61, 62), (28, 29, 62, 63), (27, 28, 63, 64), (26, 27, 64, 65), (25, 26, 65, 66), (24, 25, 66, 67), (23, 24, 67, 68), (68, 67, 70, 69), (67, 66, 71, 70), (66, 65, 72, 71), (65, 64, 73, 72), (64, 63, 74, 73), (63, 62, 75, 74), (62, 61, 76, 75), (61, 60, 77, 76), (60, 59, 78, 77), (59, 58, 79, 78), (58, 57, 80, 79), (57, 56, 81, 80), (56, 55, 82, 81), (55, 54, 83, 82), (54, 53, 84, 83), (53, 52, 85, 84), (52, 51, 86, 85), (51, 50, 87, 86), (50, 49, 88, 87), (49, 48, 89, 88), (48, 47, 90, 89), (47, 46, 91, 90), (90, 91, 92, 93), (89, 90, 93, 94), (88, 89, 94, 95), (87, 88, 95, 96), (86, 87, 96, 97), (85, 86, 97, 98), (84, 85, 98, 99), (83, 84, 99, 100), (82, 83, 100, 101), (81, 82, 101, 102), (80, 81, 102, 103), (79, 80, 103, 104), (78, 79, 104, 105), (77, 78, 105, 106), (76, 77, 106, 107), (75, 76, 107, 108), (74, 75, 108, 109), (73, 74, 109, 110), (72, 73, 110, 111), (71, 72, 111, 112), (70, 71, 112, 113), (69, 70, 113, 114), (114, 113, 116, 115), (113, 112, 117, 116), (112, 111, 118, 117), (111, 110, 119, 118), (110, 109, 120, 119), (109, 108, 121, 120), (108, 107, 122, 121), (107, 106, 123, 122), (106, 105, 124, 123), (105, 104, 125, 124), (104, 103, 126, 125), (103, 102, 127, 126), (102, 101, 128, 127), (101, 100, 129, 128), (100, 99, 130, 129), (99, 98, 131, 130), (98, 97, 132, 131), (97, 96, 133, 132), (96, 95, 134, 133), (95, 94, 135, 134), (94, 93, 136, 135), (93, 92, 137, 136), (136, 137, 138, 139), (135, 136, 139, 140), (134, 135, 140, 141), (133, 134, 141, 142), (132, 133, 142, 143), (131, 132, 143, 144), (130, 131, 144, 145), (129, 130, 145, 146), (128, 129, 146, 147), (127, 128, 147, 148), (126, 127, 148, 149), (125, 126, 149, 150), (124, 125, 150, 151), (123, 124, 151, 152), (122, 123, 152, 153), (121, 122, 153, 154), (120, 121, 154, 155), (119, 120, 155, 156), (118, 119, 156, 157), (117, 118, 157, 158), (116, 117, 158, 159), (115, 116, 159, 160), (160, 159, 162, 161), (159, 158, 163, 162), (158, 157, 164, 163), (157, 156, 165, 164), (156, 155, 166, 165), (155, 154, 167, 166), (154, 153, 168, 167), (153, 152, 169, 168), (152, 151, 170, 169), (151, 150, 171, 170), (150, 149, 172, 171), (149, 148, 173, 172), (148, 147, 174, 173), (147, 146, 175, 174), (146, 145, 176, 175), (145, 144, 177, 176), (144, 143, 178, 177), (143, 142, 179, 178), (142, 141, 180, 179), (141, 140, 181, 180), (140, 139, 182, 181), (139, 138, 183, 182), (182, 183, 184, 185), (181, 182, 185, 186), (180, 181, 186, 187), (179, 180, 187, 188), (178, 179, 188, 189), (177, 178, 189, 190), (176, 177, 190, 191), (175, 176, 191, 192), (174, 175, 192, 193), (173, 174, 193, 194), (172, 173, 194, 195), (171, 172, 195, 196), (170, 171, 196, 197), (169, 170, 197, 198), (168, 169, 198, 199), (167, 168, 199, 200), (166, 167, 200, 201), (165, 166, 201, 202), (164, 165, 202, 203), (163, 164, 203, 204), (162, 163, 204, 205), (161, 162, 205, 206), (206, 205, 208, 207), (205, 204, 209, 208), (204, 203, 210, 209), (203, 202, 211, 210), (202, 201, 212, 211), (201, 200, 213, 212), (200, 199, 214, 213), (199, 198, 215, 214), (198, 197, 216, 215), (197, 196, 217, 216), (196, 195, 218, 217), (195, 194, 219, 218), (194, 193, 220, 219), (193, 192, 221, 220), (192, 191, 222, 221), (191, 190, 223, 222), (190, 189, 224, 223), (189, 188, 225, 224), (188, 187, 226, 225), (187, 186, 227, 226), (186, 185, 228, 227), (185, 184, 229, 228), (228, 229, 230, 231), (227, 228, 231, 232), (226, 227, 232, 233), (225, 226, 233, 234), (224, 225, 234, 235), (223, 224, 235, 236), (222, 223, 236, 237), (221, 222, 237, 238), (220, 221, 238, 239), (219, 220, 239, 240), (218, 219, 240, 241), (217, 218, 241, 242), (216, 217, 242, 243), (215, 216, 243, 244), (214, 215, 244, 245), (213, 214, 245, 246), (212, 213, 246, 247), (211, 212, 247, 248), (210, 211, 248, 249), (209, 210, 249, 250), (208, 209, 250, 251), (207, 208, 251, 252)])
me_mesh_005.materials.append(mat_material)
me_mesh_005.use_remesh_preserve_volume = False
me_mesh_005.use_remesh_preserve_attributes = False
me_mesh_005.use_mirror_vertex_groups = False
me_mesh_005.update()
me_mesh_004 = bpy.data.meshes.new('Mesh.004')
me_mesh_004.from_pydata([(-0.5757, -0.2676, 0.07719), (-0.4734, -0.2676, 0.07731), (-0.4115, -0.2675, 0.07748), (-0.3798, -0.2675, 0.0777), (-0.3683, -0.2675, 0.07794), (-0.3668, -0.2674, 0.0782), (-0.3653, -0.2674, 0.07846), (-0.3538, -0.2673, 0.07871), (-0.3221, -0.2673, 0.07893), (-0.2602, -0.2673, 0.0791), (-0.158, -0.2673, 0.07922), (-0.005343, -0.2672, 0.07926), (0.1474, -0.2672, 0.07926), (0.2499, -0.2672, 0.07926), (0.3124, -0.2672, 0.07926), (0.3447, -0.2672, 0.07926), (0.3569, -0.2672, 0.07926), (0.3591, -0.2672, 0.07926), (0.3613, -0.2672, 0.07926), (0.3736, -0.2672, 0.07926), (0.4059, -0.2672, 0.07926), (0.4683, -0.2672, 0.07926), (0.5708, -0.2672, 0.07926), (0.5708, -0.2945, -0.1064), (0.4683, -0.2945, -0.1064), (0.4059, -0.2945, -0.1064), (0.3736, -0.2945, -0.1064), (0.3613, -0.2945, -0.1064), (0.3591, -0.2945, -0.1064), (0.3569, -0.2945, -0.1064), (0.3447, -0.2945, -0.1064), (0.3124, -0.2945, -0.1064), (0.2499, -0.2945, -0.1064), (0.1474, -0.2945, -0.1064), (-0.005343, -0.2945, -0.1064), (-0.158, -0.2945, -0.1065), (-0.2602, -0.2946, -0.1066), (-0.3221, -0.2946, -0.1067), (-0.3538, -0.2947, -0.1069), (-0.3653, -0.2948, -0.1071), (-0.3668, -0.295, -0.1074), (-0.3683, -0.2951, -0.1076), (-0.3798, -0.2952, -0.1078), (-0.4115, -0.2953, -0.108), (-0.4734, -0.2954, -0.1082), (-0.5757, -0.2954, -0.1083), (-0.5757, -0.3792, -0.2761), (-0.4734, -0.3792, -0.276), (-0.4115, -0.379, -0.2759), (-0.3798, -0.3789, -0.2757), (-0.3683, -0.3787, -0.2755), (-0.3668, -0.3785, -0.2754), (-0.3653, -0.3783, -0.2752), (-0.3538, -0.3782, -0.275), (-0.3221, -0.378, -0.2748), (-0.2602, -0.3779, -0.2747), (-0.158, -0.3778, -0.2746), (-0.005343, -0.3778, -0.2746), (0.1474, -0.3778, -0.2746), (0.2499, -0.3778, -0.2746), (0.3124, -0.3778, -0.2746), (0.3447, -0.3778, -0.2746), (0.3569, -0.3778, -0.2746), (0.3591, -0.3778, -0.2746), (0.3613, -0.3778, -0.2746), (0.3736, -0.3778, -0.2746), (0.4059, -0.3778, -0.2746), (0.4683, -0.3778, -0.2746), (0.5708, -0.3778, -0.2746), (0.5708, -0.5089, -0.4088), (0.4683, -0.5089, -0.4088), (0.4059, -0.5089, -0.4088), (0.3736, -0.5089, -0.4088), (0.3613, -0.5089, -0.4088), (0.3591, -0.5089, -0.4088), (0.3569, -0.5089, -0.4088), (0.3447, -0.5089, -0.4088), (0.3124, -0.5089, -0.4088), (0.2499, -0.5089, -0.4088), (0.1474, -0.5089, -0.4088), (-0.005343, -0.5089, -0.4088), (-0.158, -0.509, -0.4088), (-0.2602, -0.5091, -0.4089), (-0.3221, -0.5092, -0.409), (-0.3538, -0.5094, -0.4091), (-0.3653, -0.5097, -0.4092), (-0.3668, -0.5099, -0.4093), (-0.3683, -0.5101, -0.4094), (-0.3798, -0.5104, -0.4095), (-0.4115, -0.5106, -0.4096), (-0.4734, -0.5107, -0.4097), (-0.5757, -0.5108, -0.4098), (-0.5757, -0.6772, -0.4962), (-0.4734, -0.6771, -0.4962), (-0.4115, -0.677, -0.4962), (-0.3798, -0.6767, -0.4962), (-0.3683, -0.6765, -0.4961), (-0.3668, -0.6762, -0.4961), (-0.3653, -0.676, -0.496), (-0.3538, -0.6757, -0.496), (-0.3221, -0.6755, -0.496), (-0.2602, -0.6753, -0.4959), (-0.158, -0.6752, -0.4959), (-0.005343, -0.6752, -0.4959), (0.1474, -0.6752, -0.4959), (0.2499, -0.6752, -0.4959), (0.3124, -0.6752, -0.4959), (0.3447, -0.6752, -0.4959), (0.3569, -0.6752, -0.4959), (0.3591, -0.6752, -0.4959), (0.3613, -0.6752, -0.4959), (0.3736, -0.6752, -0.4959), (0.4059, -0.6752, -0.4959), (0.4683, -0.6752, -0.4959), (0.5708, -0.6752, -0.4959), (0.5708, -0.8602, -0.5274), (0.4683, -0.8602, -0.5274), (0.4059, -0.8602, -0.5274), (0.3736, -0.8602, -0.5274), (0.3613, -0.8602, -0.5274), (0.3591, -0.8602, -0.5274), (0.3569, -0.8602, -0.5274), (0.3447, -0.8602, -0.5274), (0.3124, -0.8602, -0.5274), (0.2499, -0.8602, -0.5274), (0.1474, -0.8602, -0.5274), (-0.005343, -0.8602, -0.5274), (-0.158, -0.8602, -0.5274), (-0.2602, -0.8603, -0.5273), (-0.3221, -0.8605, -0.5273), (-0.3538, -0.8607, -0.5273), (-0.3653, -0.861, -0.5272), (-0.3668, -0.8612, -0.5272), (-0.3683, -0.8615, -0.5272), (-0.3798, -0.8617, -0.5271), (-0.4115, -0.862, -0.5271), (-0.4734, -0.8621, -0.5271), (-0.5757, -0.8623, -0.527), (-0.5757, -1.191, -0.4992), (-0.4734, -1.191, -0.4992), (-0.4115, -1.191, -0.4993), (-0.3798, -1.19, -0.4994), (-0.3683, -1.19, -0.4995), (-0.3668, -1.19, -0.4996), (-0.3653, -1.19, -0.4998), (-0.3538, -1.189, -0.4999), (-0.3221, -1.189, -0.5), (-0.2602, -1.189, -0.5001), (-0.158, -1.189, -0.5001), (-0.005343, -1.189, -0.5001), (0.1474, -1.189, -0.5001), (0.2499, -1.189, -0.5001), (0.3124, -1.189, -0.5001), (0.3447, -1.189, -0.5001), (0.3569, -1.189, -0.5001), (0.3591, -1.189, -0.5001), (0.3613, -1.189, -0.5001), (0.3736, -1.189, -0.5001), (0.4059, -1.189, -0.5001), (0.4683, -1.189, -0.5001), (0.5708, -1.189, -0.5001), (0.5708, -1.413, -0.4168), (0.4683, -1.413, -0.4168), (0.4059, -1.413, -0.4168), (0.3736, -1.413, -0.4168), (0.3613, -1.413, -0.4168), (0.3591, -1.413, -0.4168), (0.3569, -1.413, -0.4168), (0.3447, -1.413, -0.4168), (0.3124, -1.413, -0.4168), (0.2499, -1.413, -0.4168), (0.1474, -1.413, -0.4168), (-0.005343, -1.413, -0.4168), (-0.158, -1.413, -0.4168), (-0.2602, -1.413, -0.4167), (-0.3221, -1.413, -0.4166), (-0.3538, -1.413, -0.4165), (-0.3653, -1.414, -0.4163), (-0.3668, -1.414, -0.4161), (-0.3683, -1.414, -0.4159), (-0.3798, -1.414, -0.4157), (-0.4115, -1.414, -0.4156), (-0.4734, -1.414, -0.4155), (-0.5757, -1.415, -0.4154), (-0.5757, -1.617, -0.2838), (-0.4734, -1.616, -0.2839), (-0.4115, -1.616, -0.2841), (-0.3798, -1.616, -0.2843), (-0.3683, -1.616, -0.2845), (-0.3668, -1.616, -0.2847), (-0.3653, -1.616, -0.285), (-0.3538, -1.616, -0.2852), (-0.3221, -1.616, -0.2854), (-0.2602, -1.616, -0.2855), (-0.158, -1.616, -0.2856), (-0.005343, -1.616, -0.2857), (0.1474, -1.616, -0.2857), (0.2499, -1.616, -0.2857), (0.3124, -1.616, -0.2857), (0.3447, -1.616, -0.2857), (0.3569, -1.616, -0.2857), (0.3591, -1.616, -0.2857), (0.3613, -1.616, -0.2857), (0.3736, -1.616, -0.2857), (0.4059, -1.616, -0.2857), (0.4683, -1.616, -0.2857), (0.5708, -1.616, -0.2857), (0.5708, -1.634, -0.1194), (0.4683, -1.634, -0.1194), (0.4059, -1.634, -0.1194), (0.3736, -1.634, -0.1194), (0.3613, -1.634, -0.1194), (0.3591, -1.634, -0.1194), (0.3569, -1.634, -0.1194), (0.3447, -1.634, -0.1194), (0.3124, -1.634, -0.1194), (0.2499, -1.634, -0.1194), (0.1474, -1.634, -0.1194), (-0.005343, -1.634, -0.1194), (-0.158, -1.634, -0.1194), (-0.2602, -1.634, -0.1193), (-0.3221, -1.634, -0.1191), (-0.3538, -1.634, -0.1189), (-0.3653, -1.634, -0.1186), (-0.3668, -1.635, -0.1184), (-0.3683, -1.635, -0.1181), (-0.3798, -1.635, -0.1179), (-0.4115, -1.635, -0.1177), (-0.4734, -1.635, -0.1175), (-0.5757, -1.635, -0.1174), (-0.5757, -1.466, 0.06763), (-0.4734, -1.467, 0.06752), (-0.4115, -1.467, 0.06735), (-0.3798, -1.467, 0.06713), (-0.3683, -1.467, 0.06688), (-0.3668, -1.467, 0.06662), (-0.3653, -1.467, 0.06636), (-0.3538, -1.467, 0.06611), (-0.3221, -1.467, 0.0659), (-0.2602, -1.467, 0.06572), (-0.158, -1.467, 0.06561), (-0.005343, -1.467, 0.06557), (0.1474, -1.467, 0.06557), (0.2499, -1.467, 0.06557), (0.3124, -1.467, 0.06557), (0.3447, -1.467, 0.06557), (0.3569, -1.467, 0.06557), (0.3591, -1.467, 0.06557), (0.3613, -1.467, 0.06557), (0.3736, -1.467, 0.06557), (0.4059, -1.467, 0.06557), (0.4683, -1.467, 0.06557), (0.5708, -1.467, 0.06557)], [], [(22, 21, 24, 23), (21, 20, 25, 24), (20, 19, 26, 25), (19, 18, 27, 26), (18, 17, 28, 27), (17, 16, 29, 28), (16, 15, 30, 29), (15, 14, 31, 30), (14, 13, 32, 31), (13, 12, 33, 32), (12, 11, 34, 33), (11, 10, 35, 34), (10, 9, 36, 35), (9, 8, 37, 36), (8, 7, 38, 37), (7, 6, 39, 38), (6, 5, 40, 39), (5, 4, 41, 40), (4, 3, 42, 41), (3, 2, 43, 42), (2, 1, 44, 43), (1, 0, 45, 44), (44, 45, 46, 47), (43, 44, 47, 48), (42, 43, 48, 49), (41, 42, 49, 50), (40, 41, 50, 51), (39, 40, 51, 52), (38, 39, 52, 53), (37, 38, 53, 54), (36, 37, 54, 55), (35, 36, 55, 56), (34, 35, 56, 57), (33, 34, 57, 58), (32, 33, 58, 59), (31, 32, 59, 60), (30, 31, 60, 61), (29, 30, 61, 62), (28, 29, 62, 63), (27, 28, 63, 64), (26, 27, 64, 65), (25, 26, 65, 66), (24, 25, 66, 67), (23, 24, 67, 68), (68, 67, 70, 69), (67, 66, 71, 70), (66, 65, 72, 71), (65, 64, 73, 72), (64, 63, 74, 73), (63, 62, 75, 74), (62, 61, 76, 75), (61, 60, 77, 76), (60, 59, 78, 77), (59, 58, 79, 78), (58, 57, 80, 79), (57, 56, 81, 80), (56, 55, 82, 81), (55, 54, 83, 82), (54, 53, 84, 83), (53, 52, 85, 84), (52, 51, 86, 85), (51, 50, 87, 86), (50, 49, 88, 87), (49, 48, 89, 88), (48, 47, 90, 89), (47, 46, 91, 90), (90, 91, 92, 93), (89, 90, 93, 94), (88, 89, 94, 95), (87, 88, 95, 96), (86, 87, 96, 97), (85, 86, 97, 98), (84, 85, 98, 99), (83, 84, 99, 100), (82, 83, 100, 101), (81, 82, 101, 102), (80, 81, 102, 103), (79, 80, 103, 104), (78, 79, 104, 105), (77, 78, 105, 106), (76, 77, 106, 107), (75, 76, 107, 108), (74, 75, 108, 109), (73, 74, 109, 110), (72, 73, 110, 111), (71, 72, 111, 112), (70, 71, 112, 113), (69, 70, 113, 114), (114, 113, 116, 115), (113, 112, 117, 116), (112, 111, 118, 117), (111, 110, 119, 118), (110, 109, 120, 119), (109, 108, 121, 120), (108, 107, 122, 121), (107, 106, 123, 122), (106, 105, 124, 123), (105, 104, 125, 124), (104, 103, 126, 125), (103, 102, 127, 126), (102, 101, 128, 127), (101, 100, 129, 128), (100, 99, 130, 129), (99, 98, 131, 130), (98, 97, 132, 131), (97, 96, 133, 132), (96, 95, 134, 133), (95, 94, 135, 134), (94, 93, 136, 135), (93, 92, 137, 136), (136, 137, 138, 139), (135, 136, 139, 140), (134, 135, 140, 141), (133, 134, 141, 142), (132, 133, 142, 143), (131, 132, 143, 144), (130, 131, 144, 145), (129, 130, 145, 146), (128, 129, 146, 147), (127, 128, 147, 148), (126, 127, 148, 149), (125, 126, 149, 150), (124, 125, 150, 151), (123, 124, 151, 152), (122, 123, 152, 153), (121, 122, 153, 154), (120, 121, 154, 155), (119, 120, 155, 156), (118, 119, 156, 157), (117, 118, 157, 158), (116, 117, 158, 159), (115, 116, 159, 160), (160, 159, 162, 161), (159, 158, 163, 162), (158, 157, 164, 163), (157, 156, 165, 164), (156, 155, 166, 165), (155, 154, 167, 166), (154, 153, 168, 167), (153, 152, 169, 168), (152, 151, 170, 169), (151, 150, 171, 170), (150, 149, 172, 171), (149, 148, 173, 172), (148, 147, 174, 173), (147, 146, 175, 174), (146, 145, 176, 175), (145, 144, 177, 176), (144, 143, 178, 177), (143, 142, 179, 178), (142, 141, 180, 179), (141, 140, 181, 180), (140, 139, 182, 181), (139, 138, 183, 182), (182, 183, 184, 185), (181, 182, 185, 186), (180, 181, 186, 187), (179, 180, 187, 188), (178, 179, 188, 189), (177, 178, 189, 190), (176, 177, 190, 191), (175, 176, 191, 192), (174, 175, 192, 193), (173, 174, 193, 194), (172, 173, 194, 195), (171, 172, 195, 196), (170, 171, 196, 197), (169, 170, 197, 198), (168, 169, 198, 199), (167, 168, 199, 200), (166, 167, 200, 201), (165, 166, 201, 202), (164, 165, 202, 203), (163, 164, 203, 204), (162, 163, 204, 205), (161, 162, 205, 206), (206, 205, 208, 207), (205, 204, 209, 208), (204, 203, 210, 209), (203, 202, 211, 210), (202, 201, 212, 211), (201, 200, 213, 212), (200, 199, 214, 213), (199, 198, 215, 214), (198, 197, 216, 215), (197, 196, 217, 216), (196, 195, 218, 217), (195, 194, 219, 218), (194, 193, 220, 219), (193, 192, 221, 220), (192, 191, 222, 221), (191, 190, 223, 222), (190, 189, 224, 223), (189, 188, 225, 224), (188, 187, 226, 225), (187, 186, 227, 226), (186, 185, 228, 227), (185, 184, 229, 228), (228, 229, 230, 231), (227, 228, 231, 232), (226, 227, 232, 233), (225, 226, 233, 234), (224, 225, 234, 235), (223, 224, 235, 236), (222, 223, 236, 237), (221, 222, 237, 238), (220, 221, 238, 239), (219, 220, 239, 240), (218, 219, 240, 241), (217, 218, 241, 242), (216, 217, 242, 243), (215, 216, 243, 244), (214, 215, 244, 245), (213, 214, 245, 246), (212, 213, 246, 247), (211, 212, 247, 248), (210, 211, 248, 249), (209, 210, 249, 250), (208, 209, 250, 251), (207, 208, 251, 252)])
me_mesh_004.materials.append(mat_material)
me_mesh_004.use_remesh_preserve_volume = False
me_mesh_004.use_remesh_preserve_attributes = False
me_mesh_004.use_mirror_vertex_groups = False
me_mesh_004.update()
me_mesh_001 = bpy.data.meshes.new('Mesh.001')
me_mesh_001.from_pydata([(-0.5757, -0.2676, 0.07719), (-0.4734, -0.2676, 0.07731), (-0.4115, -0.2675, 0.07748), (-0.3798, -0.2675, 0.0777), (-0.3683, -0.2675, 0.07794), (-0.3668, -0.2674, 0.0782), (-0.3653, -0.2674, 0.07846), (-0.3538, -0.2673, 0.07871), (-0.3221, -0.2673, 0.07893), (-0.2602, -0.2673, 0.0791), (-0.158, -0.2673, 0.07922), (-0.005343, -0.2672, 0.07926), (0.1474, -0.2672, 0.07926), (0.2499, -0.2672, 0.07926), (0.3124, -0.2672, 0.07926), (0.3447, -0.2672, 0.07926), (0.3569, -0.2672, 0.07926), (0.3591, -0.2672, 0.07926), (0.3613, -0.2672, 0.07926), (0.3736, -0.2672, 0.07926), (0.4059, -0.2672, 0.07926), (0.4683, -0.2672, 0.07926), (0.5708, -0.2672, 0.07926), (0.5708, -0.2945, -0.1064), (0.4683, -0.2945, -0.1064), (0.4059, -0.2945, -0.1064), (0.3736, -0.2945, -0.1064), (0.3613, -0.2945, -0.1064), (0.3591, -0.2945, -0.1064), (0.3569, -0.2945, -0.1064), (0.3447, -0.2945, -0.1064), (0.3124, -0.2945, -0.1064), (0.2499, -0.2945, -0.1064), (0.1474, -0.2945, -0.1064), (-0.005343, -0.2945, -0.1064), (-0.158, -0.2945, -0.1065), (-0.2602, -0.2946, -0.1066), (-0.3221, -0.2946, -0.1067), (-0.3538, -0.2947, -0.1069), (-0.3653, -0.2948, -0.1071), (-0.3668, -0.295, -0.1074), (-0.3683, -0.2951, -0.1076), (-0.3798, -0.2952, -0.1078), (-0.4115, -0.2953, -0.108), (-0.4734, -0.2954, -0.1082), (-0.5757, -0.2954, -0.1083), (-0.5757, -0.3792, -0.2761), (-0.4734, -0.3792, -0.276), (-0.4115, -0.379, -0.2759), (-0.3798, -0.3789, -0.2757), (-0.3683, -0.3787, -0.2755), (-0.3668, -0.3785, -0.2754), (-0.3653, -0.3783, -0.2752), (-0.3538, -0.3782, -0.275), (-0.3221, -0.378, -0.2748), (-0.2602, -0.3779, -0.2747), (-0.158, -0.3778, -0.2746), (-0.005343, -0.3778, -0.2746), (0.1474, -0.3778, -0.2746), (0.2499, -0.3778, -0.2746), (0.3124, -0.3778, -0.2746), (0.3447, -0.3778, -0.2746), (0.3569, -0.3778, -0.2746), (0.3591, -0.3778, -0.2746), (0.3613, -0.3778, -0.2746), (0.3736, -0.3778, -0.2746), (0.4059, -0.3778, -0.2746), (0.4683, -0.3778, -0.2746), (0.5708, -0.3778, -0.2746), (0.5708, -0.5089, -0.4088), (0.4683, -0.5089, -0.4088), (0.4059, -0.5089, -0.4088), (0.3736, -0.5089, -0.4088), (0.3613, -0.5089, -0.4088), (0.3591, -0.5089, -0.4088), (0.3569, -0.5089, -0.4088), (0.3447, -0.5089, -0.4088), (0.3124, -0.5089, -0.4088), (0.2499, -0.5089, -0.4088), (0.1474, -0.5089, -0.4088), (-0.005343, -0.5089, -0.4088), (-0.158, -0.509, -0.4088), (-0.2602, -0.5091, -0.4089), (-0.3221, -0.5092, -0.409), (-0.3538, -0.5094, -0.4091), (-0.3653, -0.5097, -0.4092), (-0.3668, -0.5099, -0.4093), (-0.3683, -0.5101, -0.4094), (-0.3798, -0.5104, -0.4095), (-0.4115, -0.5106, -0.4096), (-0.4734, -0.5107, -0.4097), (-0.5757, -0.5108, -0.4098), (-0.5757, -0.6772, -0.4962), (-0.4734, -0.6771, -0.4962), (-0.4115, -0.677, -0.4962), (-0.3798, -0.6767, -0.4962), (-0.3683, -0.6765, -0.4961), (-0.3668, -0.6762, -0.4961), (-0.3653, -0.676, -0.496), (-0.3538, -0.6757, -0.496), (-0.3221, -0.6755, -0.496), (-0.2602, -0.6753, -0.4959), (-0.158, -0.6752, -0.4959), (-0.005343, -0.6752, -0.4959), (0.1474, -0.6752, -0.4959), (0.2499, -0.6752, -0.4959), (0.3124, -0.6752, -0.4959), (0.3447, -0.6752, -0.4959), (0.3569, -0.6752, -0.4959), (0.3591, -0.6752, -0.4959), (0.3613, -0.6752, -0.4959), (0.3736, -0.6752, -0.4959), (0.4059, -0.6752, -0.4959), (0.4683, -0.6752, -0.4959), (0.5708, -0.6752, -0.4959), (0.5708, -0.8602, -0.5274), (0.4683, -0.8602, -0.5274), (0.4059, -0.8602, -0.5274), (0.3736, -0.8602, -0.5274), (0.3613, -0.8602, -0.5274), (0.3591, -0.8602, -0.5274), (0.3569, -0.8602, -0.5274), (0.3447, -0.8602, -0.5274), (0.3124, -0.8602, -0.5274), (0.2499, -0.8602, -0.5274), (0.1474, -0.8602, -0.5274), (-0.005343, -0.8602, -0.5274), (-0.158, -0.8602, -0.5274), (-0.2602, -0.8603, -0.5273), (-0.3221, -0.8605, -0.5273), (-0.3538, -0.8607, -0.5273), (-0.3653, -0.861, -0.5272), (-0.3668, -0.8612, -0.5272), (-0.3683, -0.8615, -0.5272), (-0.3798, -0.8617, -0.5271), (-0.4115, -0.862, -0.5271), (-0.4734, -0.8621, -0.5271), (-0.5757, -0.8623, -0.527), (-0.5757, -1.191, -0.4992), (-0.4734, -1.191, -0.4992), (-0.4115, -1.191, -0.4993), (-0.3798, -1.19, -0.4994), (-0.3683, -1.19, -0.4995), (-0.3668, -1.19, -0.4996), (-0.3653, -1.19, -0.4998), (-0.3538, -1.189, -0.4999), (-0.3221, -1.189, -0.5), (-0.2602, -1.189, -0.5001), (-0.158, -1.189, -0.5001), (-0.005343, -1.189, -0.5001), (0.1474, -1.189, -0.5001), (0.2499, -1.189, -0.5001), (0.3124, -1.189, -0.5001), (0.3447, -1.189, -0.5001), (0.3569, -1.189, -0.5001), (0.3591, -1.189, -0.5001), (0.3613, -1.189, -0.5001), (0.3736, -1.189, -0.5001), (0.4059, -1.189, -0.5001), (0.4683, -1.189, -0.5001), (0.5708, -1.189, -0.5001), (0.5708, -1.413, -0.4168), (0.4683, -1.413, -0.4168), (0.4059, -1.413, -0.4168), (0.3736, -1.413, -0.4168), (0.3613, -1.413, -0.4168), (0.3591, -1.413, -0.4168), (0.3569, -1.413, -0.4168), (0.3447, -1.413, -0.4168), (0.3124, -1.413, -0.4168), (0.2499, -1.413, -0.4168), (0.1474, -1.413, -0.4168), (-0.005343, -1.413, -0.4168), (-0.158, -1.413, -0.4168), (-0.2602, -1.413, -0.4167), (-0.3221, -1.413, -0.4166), (-0.3538, -1.413, -0.4165), (-0.3653, -1.414, -0.4163), (-0.3668, -1.414, -0.4161), (-0.3683, -1.414, -0.4159), (-0.3798, -1.414, -0.4157), (-0.4115, -1.414, -0.4156), (-0.4734, -1.414, -0.4155), (-0.5757, -1.415, -0.4154), (-0.5757, -1.617, -0.2838), (-0.4734, -1.616, -0.2839), (-0.4115, -1.616, -0.2841), (-0.3798, -1.616, -0.2843), (-0.3683, -1.616, -0.2845), (-0.3668, -1.616, -0.2847), (-0.3653, -1.616, -0.285), (-0.3538, -1.616, -0.2852), (-0.3221, -1.616, -0.2854), (-0.2602, -1.616, -0.2855), (-0.158, -1.616, -0.2856), (-0.005343, -1.616, -0.2857), (0.1474, -1.616, -0.2857), (0.2499, -1.616, -0.2857), (0.3124, -1.616, -0.2857), (0.3447, -1.616, -0.2857), (0.3569, -1.616, -0.2857), (0.3591, -1.616, -0.2857), (0.3613, -1.616, -0.2857), (0.3736, -1.616, -0.2857), (0.4059, -1.616, -0.2857), (0.4683, -1.616, -0.2857), (0.5708, -1.616, -0.2857), (0.5708, -1.634, -0.1194), (0.4683, -1.634, -0.1194), (0.4059, -1.634, -0.1194), (0.3736, -1.634, -0.1194), (0.3613, -1.634, -0.1194), (0.3591, -1.634, -0.1194), (0.3569, -1.634, -0.1194), (0.3447, -1.634, -0.1194), (0.3124, -1.634, -0.1194), (0.2499, -1.634, -0.1194), (0.1474, -1.634, -0.1194), (-0.005343, -1.634, -0.1194), (-0.158, -1.634, -0.1194), (-0.2602, -1.634, -0.1193), (-0.3221, -1.634, -0.1191), (-0.3538, -1.634, -0.1189), (-0.3653, -1.634, -0.1186), (-0.3668, -1.635, -0.1184), (-0.3683, -1.635, -0.1181), (-0.3798, -1.635, -0.1179), (-0.4115, -1.635, -0.1177), (-0.4734, -1.635, -0.1175), (-0.5757, -1.635, -0.1174), (-0.5757, -1.466, 0.06763), (-0.4734, -1.467, 0.06752), (-0.4115, -1.467, 0.06735), (-0.3798, -1.467, 0.06713), (-0.3683, -1.467, 0.06688), (-0.3668, -1.467, 0.06662), (-0.3653, -1.467, 0.06636), (-0.3538, -1.467, 0.06611), (-0.3221, -1.467, 0.0659), (-0.2602, -1.467, 0.06572), (-0.158, -1.467, 0.06561), (-0.005343, -1.467, 0.06557), (0.1474, -1.467, 0.06557), (0.2499, -1.467, 0.06557), (0.3124, -1.467, 0.06557), (0.3447, -1.467, 0.06557), (0.3569, -1.467, 0.06557), (0.3591, -1.467, 0.06557), (0.3613, -1.467, 0.06557), (0.3736, -1.467, 0.06557), (0.4059, -1.467, 0.06557), (0.4683, -1.467, 0.06557), (0.5708, -1.467, 0.06557)], [], [(22, 21, 24, 23), (21, 20, 25, 24), (20, 19, 26, 25), (19, 18, 27, 26), (18, 17, 28, 27), (17, 16, 29, 28), (16, 15, 30, 29), (15, 14, 31, 30), (14, 13, 32, 31), (13, 12, 33, 32), (12, 11, 34, 33), (11, 10, 35, 34), (10, 9, 36, 35), (9, 8, 37, 36), (8, 7, 38, 37), (7, 6, 39, 38), (6, 5, 40, 39), (5, 4, 41, 40), (4, 3, 42, 41), (3, 2, 43, 42), (2, 1, 44, 43), (1, 0, 45, 44), (44, 45, 46, 47), (43, 44, 47, 48), (42, 43, 48, 49), (41, 42, 49, 50), (40, 41, 50, 51), (39, 40, 51, 52), (38, 39, 52, 53), (37, 38, 53, 54), (36, 37, 54, 55), (35, 36, 55, 56), (34, 35, 56, 57), (33, 34, 57, 58), (32, 33, 58, 59), (31, 32, 59, 60), (30, 31, 60, 61), (29, 30, 61, 62), (28, 29, 62, 63), (27, 28, 63, 64), (26, 27, 64, 65), (25, 26, 65, 66), (24, 25, 66, 67), (23, 24, 67, 68), (68, 67, 70, 69), (67, 66, 71, 70), (66, 65, 72, 71), (65, 64, 73, 72), (64, 63, 74, 73), (63, 62, 75, 74), (62, 61, 76, 75), (61, 60, 77, 76), (60, 59, 78, 77), (59, 58, 79, 78), (58, 57, 80, 79), (57, 56, 81, 80), (56, 55, 82, 81), (55, 54, 83, 82), (54, 53, 84, 83), (53, 52, 85, 84), (52, 51, 86, 85), (51, 50, 87, 86), (50, 49, 88, 87), (49, 48, 89, 88), (48, 47, 90, 89), (47, 46, 91, 90), (90, 91, 92, 93), (89, 90, 93, 94), (88, 89, 94, 95), (87, 88, 95, 96), (86, 87, 96, 97), (85, 86, 97, 98), (84, 85, 98, 99), (83, 84, 99, 100), (82, 83, 100, 101), (81, 82, 101, 102), (80, 81, 102, 103), (79, 80, 103, 104), (78, 79, 104, 105), (77, 78, 105, 106), (76, 77, 106, 107), (75, 76, 107, 108), (74, 75, 108, 109), (73, 74, 109, 110), (72, 73, 110, 111), (71, 72, 111, 112), (70, 71, 112, 113), (69, 70, 113, 114), (114, 113, 116, 115), (113, 112, 117, 116), (112, 111, 118, 117), (111, 110, 119, 118), (110, 109, 120, 119), (109, 108, 121, 120), (108, 107, 122, 121), (107, 106, 123, 122), (106, 105, 124, 123), (105, 104, 125, 124), (104, 103, 126, 125), (103, 102, 127, 126), (102, 101, 128, 127), (101, 100, 129, 128), (100, 99, 130, 129), (99, 98, 131, 130), (98, 97, 132, 131), (97, 96, 133, 132), (96, 95, 134, 133), (95, 94, 135, 134), (94, 93, 136, 135), (93, 92, 137, 136), (136, 137, 138, 139), (135, 136, 139, 140), (134, 135, 140, 141), (133, 134, 141, 142), (132, 133, 142, 143), (131, 132, 143, 144), (130, 131, 144, 145), (129, 130, 145, 146), (128, 129, 146, 147), (127, 128, 147, 148), (126, 127, 148, 149), (125, 126, 149, 150), (124, 125, 150, 151), (123, 124, 151, 152), (122, 123, 152, 153), (121, 122, 153, 154), (120, 121, 154, 155), (119, 120, 155, 156), (118, 119, 156, 157), (117, 118, 157, 158), (116, 117, 158, 159), (115, 116, 159, 160), (160, 159, 162, 161), (159, 158, 163, 162), (158, 157, 164, 163), (157, 156, 165, 164), (156, 155, 166, 165), (155, 154, 167, 166), (154, 153, 168, 167), (153, 152, 169, 168), (152, 151, 170, 169), (151, 150, 171, 170), (150, 149, 172, 171), (149, 148, 173, 172), (148, 147, 174, 173), (147, 146, 175, 174), (146, 145, 176, 175), (145, 144, 177, 176), (144, 143, 178, 177), (143, 142, 179, 178), (142, 141, 180, 179), (141, 140, 181, 180), (140, 139, 182, 181), (139, 138, 183, 182), (182, 183, 184, 185), (181, 182, 185, 186), (180, 181, 186, 187), (179, 180, 187, 188), (178, 179, 188, 189), (177, 178, 189, 190), (176, 177, 190, 191), (175, 176, 191, 192), (174, 175, 192, 193), (173, 174, 193, 194), (172, 173, 194, 195), (171, 172, 195, 196), (170, 171, 196, 197), (169, 170, 197, 198), (168, 169, 198, 199), (167, 168, 199, 200), (166, 167, 200, 201), (165, 166, 201, 202), (164, 165, 202, 203), (163, 164, 203, 204), (162, 163, 204, 205), (161, 162, 205, 206), (206, 205, 208, 207), (205, 204, 209, 208), (204, 203, 210, 209), (203, 202, 211, 210), (202, 201, 212, 211), (201, 200, 213, 212), (200, 199, 214, 213), (199, 198, 215, 214), (198, 197, 216, 215), (197, 196, 217, 216), (196, 195, 218, 217), (195, 194, 219, 218), (194, 193, 220, 219), (193, 192, 221, 220), (192, 191, 222, 221), (191, 190, 223, 222), (190, 189, 224, 223), (189, 188, 225, 224), (188, 187, 226, 225), (187, 186, 227, 226), (186, 185, 228, 227), (185, 184, 229, 228), (228, 229, 230, 231), (227, 228, 231, 232), (226, 227, 232, 233), (225, 226, 233, 234), (224, 225, 234, 235), (223, 224, 235, 236), (222, 223, 236, 237), (221, 222, 237, 238), (220, 221, 238, 239), (219, 220, 239, 240), (218, 219, 240, 241), (217, 218, 241, 242), (216, 217, 242, 243), (215, 216, 243, 244), (214, 215, 244, 245), (213, 214, 245, 246), (212, 213, 246, 247), (211, 212, 247, 248), (210, 211, 248, 249), (209, 210, 249, 250), (208, 209, 250, 251), (207, 208, 251, 252)])
me_mesh_001.materials.append(mat_material)
me_mesh_001.use_remesh_preserve_volume = False
me_mesh_001.use_remesh_preserve_attributes = False
me_mesh_001.use_mirror_vertex_groups = False
me_mesh_001.update()
me_cylinder = bpy.data.meshes.new('Cylinder')
me_cylinder.from_pydata([(0.01098, -0.6051, -0.0132), (0.01552, -0.6051, -1.843e-09), (0.01098, -0.6051, 0.0132), (8.543e-10, -0.6051, 0.01867), (-0.01098, -0.6051, 0.0132), (-0.01552, -0.6051, -2.881e-09), (-0.01098, -0.6051, -0.0132), (-2.476e-09, -0.6051, -0.01867), (0.01098, 1.395, -0.0132), (0.01552, 1.395, 4.222e-08), (0.01098, 1.395, 0.0132), (1.841e-09, 1.395, 0.01867), (-0.01098, 1.395, 0.0132), (-0.01552, 1.395, 4.133e-08), (-0.01098, 1.395, -0.0132), (2.244e-08, 1.395, -0.01867), (2.211e-09, -0.6051, -2.659e-09), (2.211e-09, 1.395, 5.372e-08), (2.211e-09, 2.395, 5.372e-08), (0.01098, 2.395, -0.0132), (2.244e-08, 2.395, -0.01867), (2.211e-09, 2.395, 5.372e-08), (2.244e-08, 2.395, -0.01867), (-0.01098, 2.395, -0.0132), (2.211e-09, 2.395, 5.372e-08), (-0.01098, 2.395, -0.0132), (-0.01552, 2.395, 4.133e-08), (2.211e-09, 2.395, 5.372e-08), (-0.01552, 2.395, 4.133e-08), (-0.01098, 2.395, 0.0132), (2.211e-09, 2.395, 5.372e-08), (-0.01098, 2.395, 0.0132), (1.841e-09, 2.395, 0.01867), (2.211e-09, 2.395, 5.372e-08), (1.841e-09, 2.395, 0.01867), (0.01098, 2.395, 0.0132), (2.211e-09, 2.395, 5.372e-08), (0.01098, 2.395, 0.0132), (0.01552, 2.395, 4.222e-08), (2.211e-09, 2.395, 5.372e-08), (0.01552, 2.395, 4.222e-08), (0.01098, 2.395, -0.0132), (0.7289, 0.439, -0.0132), (0.7335, 0.439, -1.055e-07), (0.7179, 0.439, -9.399e-08), (0.7335, 0.439, -1.055e-07), (0.7289, 0.439, 0.0132), (0.7179, 0.439, -9.399e-08), (0.7289, 0.439, 0.0132), (0.7179, 0.439, 0.01867), (0.7179, 0.439, -9.399e-08), (0.7179, 0.439, 0.01867), (0.707, 0.439, 0.0132), (0.7179, 0.439, -9.399e-08), (0.707, 0.439, 0.0132), (0.7024, 0.439, -1.064e-07), (0.7179, 0.439, -9.399e-08), (0.7024, 0.439, -1.064e-07), (0.707, 0.439, -0.0132), (0.7179, 0.439, -9.399e-08), (0.707, 0.439, -0.0132), (0.7179, 0.439, -0.01867), (0.7179, 0.439, -9.399e-08), (0.7179, 0.439, -0.01867), (0.7289, 0.439, -0.0132), (0.7179, 0.439, -9.399e-08), (0.7179, -0.5392, -9.231e-08), (0.7179, -0.5392, -0.01867), (0.707, -0.5392, -0.0132), (0.7024, -0.5392, -1.047e-07), (0.707, -0.5392, 0.0132), (0.7179, -0.5392, 0.01867), (0.7289, -0.5392, 0.0132), (0.7335, -0.5392, -1.038e-07), (0.7289, -0.5392, -0.0132), (-0.7455, -0.5142, -0.0132), (-0.741, -0.5142, -1.019e-07), (-0.7455, -0.5142, 0.0132), (-0.7565, -0.5142, 0.01867), (-0.7675, -0.5142, 0.0132), (-0.772, -0.5142, -1.028e-07), (-0.7675, -0.5142, -0.0132), (-0.7565, -0.5142, -0.01867), (-0.7565, -0.5142, -9.042e-08), (-0.7565, 0.439, -9.399e-08), (-0.7455, 0.439, -0.0132), (-0.7565, 0.439, -0.01867), (-0.7565, 0.439, -9.399e-08), (-0.7565, 0.439, -0.01867), (-0.7675, 0.439, -0.0132), (-0.7565, 0.439, -9.399e-08), (-0.7675, 0.439, -0.0132), (-0.772, 0.439, -1.064e-07), (-0.7565, 0.439, -9.399e-08), (-0.772, 0.439, -1.064e-07), (-0.7675, 0.439, 0.0132), (-0.7565, 0.439, -9.399e-08), (-0.7675, 0.439, 0.0132), (-0.7565, 0.439, 0.01867), (-0.7565, 0.439, -9.399e-08), (-0.7565, 0.439, 0.01867), (-0.7455, 0.439, 0.0132), (-0.7565, 0.439, -9.399e-08), (-0.7455, 0.439, 0.0132), (-0.741, 0.439, -1.055e-07), (-0.7565, 0.439, -9.399e-08), (-0.741, 0.439, -1.055e-07), (-0.7455, 0.439, -0.0132), (-0.7565, 1.371, -2.359e-08), (-0.7455, 1.371, -0.0132), (-0.741, 1.371, -3.509e-08), (-0.7565, 1.371, -2.359e-08), (-0.741, 1.371, -3.509e-08), (-0.7455, 1.371, 0.0132), (-0.7565, 1.371, -2.359e-08), (-0.7455, 1.371, 0.0132), (-0.7565, 1.371, 0.01867), (-0.7565, 1.371, -2.359e-08), (-0.7565, 1.371, 0.01867), (-0.7675, 1.371, 0.0132), (-0.7565, 1.371, -2.359e-08), (-0.7675, 1.371, 0.0132), (-0.772, 1.371, -3.598e-08), (-0.7565, 1.371, -2.359e-08), (-0.772, 1.371, -3.598e-08), (-0.7675, 1.371, -0.0132), (-0.7565, 1.371, -2.359e-08), (-0.7675, 1.371, -0.0132), (-0.7565, 1.371, -0.01867), (-0.7565, 1.371, -2.359e-08), (-0.7565, 1.371, -0.01867), (-0.7455, 1.371, -0.0132), (0.7289, 1.371, -0.0132), (0.7179, 1.371, -2.359e-08), (0.7179, 1.371, -0.01867), (0.7179, 1.371, -0.01867), (0.7179, 1.371, -2.359e-08), (0.707, 1.371, -0.0132), (0.707, 1.371, -0.0132), (0.7179, 1.371, -2.359e-08), (0.7024, 1.371, -3.598e-08), (0.7024, 1.371, -3.598e-08), (0.7179, 1.371, -2.359e-08), (0.707, 1.371, 0.0132), (0.707, 1.371, 0.0132), (0.7179, 1.371, -2.359e-08), (0.7179, 1.371, 0.01867), (0.7179, 1.371, 0.01867), (0.7179, 1.371, -2.359e-08), (0.7289, 1.371, 0.0132), (0.7289, 1.371, 0.0132), (0.7179, 1.371, -2.359e-08), (0.7335, 1.371, -3.509e-08), (0.7335, 1.371, -3.509e-08), (0.7179, 1.371, -2.359e-08), (0.7289, 1.371, -0.0132), (-2.221, 0.3746, -0.001935), (-2.221, 0.3752, -1.062e-07), (-2.222, 0.3732, -9.895e-08), (-2.221, 0.3752, -1.062e-07), (-2.221, 0.3746, 0.001934), (-2.222, 0.3732, -9.895e-08), (-2.221, 0.3746, 0.001934), (-2.222, 0.3732, 0.002736), (-2.222, 0.3732, -9.895e-08), (-2.222, 0.3732, 0.002736), (-2.223, 0.3718, 0.001934), (-2.222, 0.3732, -9.895e-08), (-2.223, 0.3718, 0.001934), (-2.223, 0.3712, -1.067e-07), (-2.222, 0.3732, -9.895e-08), (-2.223, 0.3712, -1.067e-07), (-2.223, 0.3718, -0.001935), (-2.222, 0.3732, -9.895e-08), (-2.223, 0.3718, -0.001935), (-2.222, 0.3732, -0.002736), (-2.222, 0.3732, -9.895e-08), (-2.222, 0.3732, -0.002736), (-2.221, 0.3746, -0.001935), (-2.222, 0.3732, -9.895e-08), (-1.367, -0.04736, -5.517e-08), (-1.367, -0.04736, -0.01867), (-1.371, -0.05721, -0.0132), (-1.373, -0.06129, -6.861e-08), (-1.371, -0.05721, 0.0132), (-1.367, -0.04736, 0.01867), (-1.362, -0.03751, 0.0132), (-1.36, -0.03343, -6.562e-08), (-1.362, -0.03751, -0.0132)], [], [(16, 0, 1), (16, 1, 2), (16, 2, 3), (16, 3, 4), (16, 4, 5), (16, 5, 6), (16, 6, 7), (7, 0, 16), (0, 8, 9, 1), (1, 9, 10, 2), (2, 10, 11, 3), (3, 11, 12, 4), (4, 12, 13, 5), (5, 13, 14, 6), (6, 14, 15, 7), (8, 0, 7, 15), (8, 19, 18, 17), (15, 20, 19, 8), (17, 18, 20, 15), (18, 19, 20), (15, 22, 21, 17), (14, 23, 22, 15), (17, 21, 23, 14), (21, 22, 23), (14, 25, 24, 17), (13, 26, 25, 14), (17, 24, 26, 13), (24, 25, 26), (13, 28, 27, 17), (12, 29, 28, 13), (17, 27, 29, 12), (27, 28, 29), (12, 31, 30, 17), (11, 32, 31, 12), (17, 30, 32, 11), (30, 31, 32), (11, 34, 33, 17), (10, 35, 34, 11), (17, 33, 35, 10), (33, 34, 35), (10, 37, 36, 17), (9, 38, 37, 10), (17, 36, 38, 9), (36, 37, 38), (9, 40, 39, 17), (8, 41, 40, 9), (17, 39, 41, 8), (39, 40, 41), (66, 44, 42, 74), (74, 42, 43, 73), (73, 43, 44, 66), (66, 47, 45, 73), (73, 45, 46, 72), (72, 46, 47, 66), (66, 50, 48, 72), (72, 48, 49, 71), (71, 49, 50, 66), (66, 53, 51, 71), (71, 51, 52, 70), (70, 52, 53, 66), (66, 56, 54, 70), (70, 54, 55, 69), (69, 55, 56, 66), (66, 59, 57, 69), (69, 57, 58, 68), (68, 58, 59, 66), (66, 62, 60, 68), (68, 60, 61, 67), (67, 61, 62, 66), (66, 65, 63, 67), (67, 63, 64, 74), (74, 64, 65, 66), (75, 85, 84, 83), (82, 86, 85, 75), (83, 84, 86, 82), (82, 88, 87, 83), (81, 89, 88, 82), (83, 87, 89, 81), (81, 91, 90, 83), (80, 92, 91, 81), (83, 90, 92, 80), (80, 94, 93, 83), (79, 95, 94, 80), (83, 93, 95, 79), (79, 97, 96, 83), (78, 98, 97, 79), (83, 96, 98, 78), (78, 100, 99, 83), (77, 101, 100, 78), (83, 99, 101, 77), (77, 103, 102, 83), (76, 104, 103, 77), (83, 102, 104, 76), (76, 106, 105, 83), (75, 107, 106, 76), (83, 105, 107, 75), (107, 105, 108, 109), (106, 107, 109, 110), (105, 106, 110, 108), (104, 102, 111, 112), (103, 104, 112, 113), (102, 103, 113, 111), (101, 99, 114, 115), (100, 101, 115, 116), (99, 100, 116, 114), (98, 96, 117, 118), (97, 98, 118, 119), (96, 97, 119, 117), (95, 93, 120, 121), (94, 95, 121, 122), (93, 94, 122, 120), (92, 90, 123, 124), (91, 92, 124, 125), (90, 91, 125, 123), (89, 87, 126, 127), (88, 89, 127, 128), (87, 88, 128, 126), (86, 84, 129, 130), (85, 86, 130, 131), (84, 85, 131, 129), (65, 64, 132, 133), (64, 63, 134, 132), (63, 65, 133, 134), (62, 61, 135, 136), (61, 60, 137, 135), (60, 62, 136, 137), (59, 58, 138, 139), (58, 57, 140, 138), (57, 59, 139, 140), (56, 55, 141, 142), (55, 54, 143, 141), (54, 56, 142, 143), (53, 52, 144, 145), (52, 51, 146, 144), (51, 53, 145, 146), (50, 49, 147, 148), (49, 48, 149, 147), (48, 50, 148, 149), (47, 46, 150, 151), (46, 45, 152, 150), (45, 47, 151, 152), (44, 43, 153, 154), (43, 42, 155, 153), (42, 44, 154, 155), (108, 110, 109), (111, 113, 112), (114, 116, 115), (117, 119, 118), (120, 122, 121), (123, 125, 124), (126, 128, 127), (129, 131, 130), (133, 132, 134), (136, 135, 137), (139, 138, 140), (142, 141, 143), (145, 144, 146), (148, 147, 149), (151, 150, 152), (154, 153, 155), (180, 158, 156, 188), (188, 156, 157, 187), (187, 157, 158, 180), (180, 161, 159, 187), (187, 159, 160, 186), (186, 160, 161, 180), (180, 164, 162, 186), (186, 162, 163, 185), (185, 163, 164, 180), (180, 167, 165, 185), (185, 165, 166, 184), (184, 166, 167, 180), (180, 170, 168, 184), (184, 168, 169, 183), (183, 169, 170, 180), (180, 173, 171, 183), (183, 171, 172, 182), (182, 172, 173, 180), (180, 176, 174, 182), (182, 174, 175, 181), (181, 175, 176, 180), (180, 179, 177, 181), (181, 177, 178, 188), (188, 178, 179, 180)])
me_cylinder.materials.append(mat_pole)
me_cylinder.use_remesh_preserve_volume = False
me_cylinder.use_remesh_preserve_attributes = False
me_cylinder.use_mirror_vertex_groups = False
me_cylinder.update()
me_mesh = bpy.data.meshes.new('Mesh')
me_mesh.from_pydata([(-1.373, 0.1254, 0.0), (-1.239, 0.2418, 0.0), (-1.091, 0.3444, 0.0), (-0.923, 0.4262, 0.0), (-0.7271, 0.4804, 0.0), (-0.4967, 0.4699, -0.06977), (-0.286, 0.4699, -0.06977), (-0.1448, 0.4699, -0.06977), (-0.05916, 0.4699, -0.06977), (-0.01518, 0.4699, -0.06977), (0.001025, 0.4699, -0.06977), (0.003338, 0.4699, -0.06977), (0.00565, 0.4699, -0.06977), (0.02185, 0.4699, -0.06977), (0.06583, 0.4699, -0.06977), (0.1515, 0.4699, -0.06977), (0.2927, 0.4699, -0.06977), (0.5033, 0.4699, -0.06977), (0.7336, 0.4803, 0.0), (0.9292, 0.4259, 0.0), (1.097, 0.3437, 0.0), (1.244, 0.2407, 0.0), (1.377, 0.1238, 0.0), (1.377, 0.1196, -0.03205), (1.244, 0.2325, -0.06231), (1.097, 0.332, -0.08897), (0.9292, 0.4114, -0.1102), (0.7336, 0.4338, -0.1243), (0.5033, 0.4528, -0.1294), (0.2927, 0.4528, -0.1294), (0.1515, 0.4528, -0.1294), (0.06583, 0.4528, -0.1294), (0.02185, 0.4528, -0.1294), (0.00565, 0.4528, -0.1294), (0.003338, 0.4528, -0.1294), (0.001025, 0.4528, -0.1294), (-0.01518, 0.4528, -0.1294), (-0.05916, 0.4528, -0.1294), (-0.1448, 0.4528, -0.1294), (-0.286, 0.4528, -0.1294), (-0.4967, 0.4528, -0.1294), (-0.7271, 0.4339, -0.1243), (-0.923, 0.4117, -0.1103), (-1.091, 0.3327, -0.08914), (-1.239, 0.2336, -0.06259), (-1.373, 0.1211, -0.03246), (-1.5, 0.002021, -0.0005415), (-1.373, 0.1086, -0.06271), (-1.239, 0.2094, -0.1209), (-1.091, 0.2983, -0.1722), (-0.923, 0.3691, -0.2131), (-0.7271, 0.416, -0.2402), (-0.4967, 0.4029, -0.25), (-0.286, 0.4029, -0.25), (-0.1448, 0.4029, -0.25), (-0.05916, 0.4029, -0.25), (-0.01518, 0.4029, -0.25), (0.001025, 0.4029, -0.25), (0.003338, 0.4029, -0.25), (0.00565, 0.4029, -0.25), (0.02185, 0.4029, -0.25), (0.06583, 0.4029, -0.25), (0.1515, 0.4029, -0.25), (0.2927, 0.4029, -0.25), (0.5033, 0.4029, -0.25), (0.7336, 0.416, -0.2402), (0.9292, 0.3689, -0.213), (1.097, 0.2977, -0.1719), (1.244, 0.2085, -0.1204), (1.377, 0.1072, -0.06192), (1.377, 0.08757, -0.08757), (1.244, 0.1702, -0.1702), (1.097, 0.2431, -0.2431), (0.9292, 0.3012, -0.3012), (0.7336, 0.3396, -0.3396), (0.5033, 0.3535, -0.3535), (0.2927, 0.3535, -0.3535), (0.1515, 0.3535, -0.3535), (0.06583, 0.3535, -0.3535), (0.02185, 0.3535, -0.3535), (0.00565, 0.3535, -0.3535), (0.003338, 0.3535, -0.3535), (0.001025, 0.3535, -0.3535), (-0.01518, 0.3535, -0.3535), (-0.05916, 0.3535, -0.3535), (-0.1448, 0.3535, -0.3535), (-0.286, 0.3535, -0.3535), (-0.4967, 0.3535, -0.3535), (-0.7271, 0.3397, -0.3397), (-0.923, 0.3014, -0.3014), (-1.091, 0.2435, -0.2435), (-1.239, 0.171, -0.171), (-1.373, 0.08868, -0.08868), (-1.5, 0.001479, -0.001479), (-1.373, 0.06271, -0.1086), (-1.239, 0.1209, -0.2094), (-1.091, 0.1722, -0.2983), (-0.923, 0.2131, -0.3691), (-0.7271, 0.2402, -0.4763), (-0.4967, 0.25, -0.4933), (-0.286, 0.25, -0.4933), (-0.1448, 0.25, -0.4933), (-0.05916, 0.25, -0.4933), (-0.01518, 0.25, -0.4933), (0.001025, 0.25, -0.4933), (0.003338, 0.25, -0.4933), (0.00565, 0.25, -0.4933), (0.02185, 0.25, -0.4933), (0.06583, 0.25, -0.4933), (0.1515, 0.25, -0.4933), (0.2927, 0.25, -0.4933), (0.5033, 0.25, -0.4933), (0.7336, 0.2402, -0.4762), (0.9292, 0.213, -0.3689), (1.097, 0.1719, -0.2977), (1.244, 0.1204, -0.2085), (1.377, 0.06192, -0.1072), (1.503, -7.713e-09, 2.879e-08), (1.377, 0.03205, -0.1196), (1.244, 0.06231, -0.2325), (1.097, 0.08897, -0.332), (0.9292, 0.1102, -0.4174), (0.7336, 0.1243, -0.5242), (0.5033, 0.1294, -0.5974), (0.2927, 0.1294, -0.5974), (0.1515, 0.1294, -0.5974), (0.06583, 0.1294, -0.5974), (0.02185, 0.1294, -0.5974), (0.00565, 0.1294, -0.5974), (0.003338, 0.1294, -0.5974), (0.001025, 0.1294, -0.5974), (-0.01518, 0.1294, -0.5974), (-0.05916, 0.1294, -0.5974), (-0.1448, 0.1294, -0.5974), (-0.286, 0.1294, -0.5974), (-0.4967, 0.1294, -0.5974), (-0.7271, 0.1243, -0.5243), (-0.923, 0.1103, -0.4177), (-1.091, 0.08914, -0.3327), (-1.239, 0.06259, -0.2336), (-1.373, 0.03246, -0.1211), (-1.5, 0.0005415, -0.002021), (-1.373, -1.875e-08, -0.1254), (-1.239, -4.68e-08, -0.2418), (-1.091, -6.725e-08, -0.3444), (-0.923, -7.471e-08, -0.4323), (-0.7271, -8.523e-08, -0.5406), (-0.4967, -1.241e-07, -0.6145), (-0.286, -1.241e-07, -0.6145), (-0.1448, -1.241e-07, -0.6145), (-0.05916, -1.241e-07, -0.6145), (-0.01518, -1.241e-07, -0.6145), (0.001025, -1.241e-07, -0.6145), (0.003338, -1.241e-07, -0.6145), (0.00565, -1.241e-07, -0.6145), (0.02185, -1.241e-07, -0.6145), (0.06583, -1.241e-07, -0.6145), (0.1515, -1.241e-07, -0.6145), (0.2927, -1.241e-07, -0.6145), (0.5033, -1.241e-07, -0.6145), (0.7336, -7.866e-08, -0.5406), (0.9292, -6.349e-08, -0.4319), (1.097, -6.248e-08, -0.3437), (1.244, -4.664e-08, -0.2407), (1.377, -2.155e-08, -0.1238), (-1.373, -0.03174, -0.1211), (-1.239, -0.06187, -0.2336), (-1.091, -0.08842, -0.3327), (-0.923, -0.1096, -0.4177), (-0.7271, -0.1236, -0.5243), (-0.4967, -0.1287, -0.5974), (-0.286, -0.1287, -0.5974), (-0.1448, -0.1287, -0.5974), (-0.05916, -0.1287, -0.5974), (-0.01518, -0.1287, -0.5974), (0.001025, -0.1287, -0.5974), (0.003338, -0.1287, -0.5974), (0.00565, -0.1287, -0.5974), (0.02185, -0.1287, -0.5974), (0.06583, -0.1287, -0.5974), (0.1515, -0.1287, -0.5974), (0.2927, -0.1287, -0.5974), (0.5033, -0.1287, -0.5974), (0.7336, -0.1236, -0.5242), (0.9292, -0.1095, -0.4174), (1.097, -0.08825, -0.332), (1.244, -0.06159, -0.2325), (1.377, -0.03133, -0.1196), (1.377, -0.0612, -0.1072), (1.244, -0.1197, -0.2085), (1.097, -0.1712, -0.2977), (0.9292, -0.2122, -0.3689), (0.7336, -0.2394, -0.4762), (0.5033, -0.2493, -0.4933), (0.2927, -0.2493, -0.4933), (0.1515, -0.2493, -0.4933), (0.06583, -0.2493, -0.4933), (0.02185, -0.2493, -0.4933), (0.00565, -0.2493, -0.4933), (0.003338, -0.2493, -0.4933), (0.001025, -0.2493, -0.4933), (-0.01518, -0.2493, -0.4933), (-0.05916, -0.2493, -0.4933), (-0.1448, -0.2493, -0.4933), (-0.286, -0.2493, -0.4933), (-0.4967, -0.2493, -0.4933), (-0.7271, -0.2395, -0.4763), (-0.923, -0.2124, -0.3691), (-1.091, -0.1715, -0.2983), (-1.239, -0.1202, -0.2094), (-1.373, -0.06199, -0.1086), (-1.5, -0.0007613, -0.001479), (-1.373, -0.08796, -0.08868), (-1.239, -0.1703, -0.171), (-1.091, -0.2428, -0.2435), (-0.923, -0.3007, -0.3014), (-0.7271, -0.339, -0.3397), (-0.4967, -0.3528, -0.3535), (-0.286, -0.3528, -0.3535), (-0.1448, -0.3528, -0.3535), (-0.05916, -0.3528, -0.3535), (-0.01518, -0.3528, -0.3535), (0.001025, -0.3528, -0.3535), (0.003338, -0.3528, -0.3535), (0.00565, -0.3528, -0.3535), (0.02185, -0.3528, -0.3535), (0.06583, -0.3528, -0.3535), (0.1515, -0.3528, -0.3535), (0.2927, -0.3528, -0.3535), (0.5033, -0.3528, -0.3535), (0.7336, -0.3389, -0.3396), (0.9292, -0.3005, -0.3012), (1.097, -0.2423, -0.2431), (1.244, -0.1695, -0.1702), (1.377, -0.08685, -0.08757), (1.377, -0.1065, -0.06192), (1.244, -0.2078, -0.1204), (1.097, -0.297, -0.1719), (0.9292, -0.3681, -0.213), (0.7336, -0.4152, -0.2402), (0.5033, -0.4022, -0.25), (0.2927, -0.4022, -0.25), (0.1515, -0.4022, -0.25), (0.06583, -0.4022, -0.25), (0.02185, -0.4022, -0.25), (0.00565, -0.4022, -0.25), (0.003338, -0.4022, -0.25), (0.001025, -0.4022, -0.25), (-0.01518, -0.4022, -0.25), (-0.05916, -0.4022, -0.25), (-0.1448, -0.4022, -0.25), (-0.286, -0.4022, -0.25), (-0.4967, -0.4022, -0.25), (-0.7271, -0.4153, -0.2402), (-0.923, -0.3684, -0.2131), (-1.091, -0.2975, -0.1722), (-1.239, -0.2087, -0.1209), (-1.373, -0.1079, -0.06271), (-1.373, -0.1204, -0.03246), (-1.239, -0.2329, -0.06259), (-1.091, -0.3319, -0.08914), (-0.923, -0.411, -0.1103), (-0.7271, -0.4332, -0.1243), (-0.4967, -0.4521, -0.1294), (-0.286, -0.4521, -0.1294), (-0.1448, -0.4521, -0.1294), (-0.05916, -0.4521, -0.1294), (-0.01518, -0.4521, -0.1294), (0.001025, -0.4521, -0.1294), (0.003338, -0.4521, -0.1294), (0.00565, -0.4521, -0.1294), (0.02185, -0.4521, -0.1294), (0.06583, -0.4521, -0.1294), (0.1515, -0.4521, -0.1294), (0.2927, -0.4521, -0.1294), (0.5033, -0.4521, -0.1294), (0.7336, -0.4331, -0.1243), (0.9292, -0.4107, -0.1102), (1.097, -0.3313, -0.08897), (1.244, -0.2318, -0.06231), (1.377, -0.1189, -0.03205), (1.377, -0.1231, 0.0), (1.244, -0.24, 0.0), (1.097, -0.343, 0.0), (0.9292, -0.4252, 0.0), (0.7336, -0.4796, 0.0), (0.5033, -0.4691, -0.06977), (0.2927, -0.4691, -0.06977), (0.1515, -0.4691, -0.06977), (0.06583, -0.4691, -0.06977), (0.02185, -0.4691, -0.06977), (0.00565, -0.4691, -0.06977), (0.003338, -0.4691, -0.06977), (0.001025, -0.4691, -0.06977), (-0.01518, -0.4691, -0.06977), (-0.05916, -0.4691, -0.06977), (-0.1448, -0.4691, -0.06977), (-0.286, -0.4691, -0.06977), (-0.4967, -0.4691, -0.06977), (-0.7271, -0.4797, 0.0), (-0.923, -0.4255, 0.0), (-1.091, -0.3437, 0.0), (-1.239, -0.2411, 0.0), (-1.373, -0.1247, 0.0), (-1.5, -0.001374, 0.0), (1.352, -0.002157, -0.1498), (1.117, -0.2161, -0.1498), (0.9847, -0.31, -0.1498), (0.8331, -0.3839, -0.1498), (0.6558, -0.4337, -0.1498), (0.448, -0.4234, -0.1498), (0.2573, -0.4234, -0.1498), (0.1296, -0.4241, -0.1498), (-0.007043, -0.4243, -0.1498), (-0.1398, -0.4236, -0.1498), (-0.2661, -0.4234, -0.1498), (-0.4561, -0.4241, -0.1498), (-0.665, -0.4329, -0.1498), (-0.8416, -0.3849, -0.1498), (-0.9903, -0.3125, -0.1498), (-0.007043, -0.002157, -0.1498), (-1.363, -0.002157, -0.1498), (-1.241, -0.1166, -0.1498), (-1.126, -0.2185, -0.1498), (-1.126, 0.2144, -0.1498), (-1.241, 0.1126, -0.1498), (-0.9903, 0.3084, -0.1498), (-0.8416, 0.3809, -0.1498), (-0.665, 0.4289, -0.1498), (-0.4561, 0.4201, -0.1498), (-0.2661, 0.4194, -0.1498), (-0.1398, 0.4195, -0.1498), (-0.007043, 0.4202, -0.1498), (0.1296, 0.42, -0.1498), (0.2573, 0.4194, -0.1498), (0.448, 0.4193, -0.1498), (0.6558, 0.4296, -0.1498), (0.8331, 0.3799, -0.1498), (0.9847, 0.306, -0.1498), (1.117, 0.2121, -0.1498)], [], [(117, 22, 23), (22, 21, 24, 23), (21, 20, 25, 24), (20, 19, 26, 25), (19, 18, 27, 26), (18, 17, 28, 27), (17, 16, 29, 28), (16, 15, 30, 29), (15, 14, 31, 30), (14, 13, 32, 31), (13, 12, 33, 32), (12, 11, 34, 33), (11, 10, 35, 34), (10, 9, 36, 35), (9, 8, 37, 36), (8, 7, 38, 37), (7, 6, 39, 38), (6, 5, 40, 39), (5, 4, 41, 40), (4, 3, 42, 41), (3, 2, 43, 42), (2, 1, 44, 43), (1, 0, 45, 44), (0, 46, 45), (45, 46, 93, 47), (44, 45, 47, 48), (43, 44, 48, 49), (42, 43, 49, 50), (41, 42, 50, 51), (40, 41, 51, 52), (39, 40, 52, 53), (38, 39, 53, 54), (37, 38, 54, 55), (36, 37, 55, 56), (35, 36, 56, 57), (34, 35, 57, 58), (33, 34, 58, 59), (32, 33, 59, 60), (31, 32, 60, 61), (30, 31, 61, 62), (29, 30, 62, 63), (28, 29, 63, 64), (27, 28, 64, 65), (26, 27, 65, 66), (25, 26, 66, 67), (24, 25, 67, 68), (23, 24, 68, 69), (117, 23, 69), (117, 69, 70), (69, 68, 71, 70), (68, 67, 72, 71), (67, 66, 73, 72), (66, 65, 74, 73), (65, 64, 75, 74), (64, 63, 76, 75), (63, 62, 77, 76), (62, 61, 78, 77), (61, 60, 79, 78), (60, 59, 80, 79), (59, 58, 81, 80), (58, 57, 82, 81), (57, 56, 83, 82), (56, 55, 84, 83), (55, 54, 85, 84), (54, 53, 86, 85), (53, 52, 87, 86), (52, 51, 88, 87), (51, 50, 89, 88), (50, 49, 90, 89), (49, 48, 91, 90), (48, 47, 92, 91), (47, 93, 92), (92, 93, 141, 94), (91, 92, 94, 95), (90, 91, 95, 96), (89, 90, 96, 97), (88, 89, 97, 98), (87, 88, 98, 99), (86, 87, 99, 100), (85, 86, 100, 101), (84, 85, 101, 102), (83, 84, 102, 103), (82, 83, 103, 104), (81, 82, 104, 105), (80, 81, 105, 106), (79, 80, 106, 107), (78, 79, 107, 108), (77, 78, 108, 109), (76, 77, 109, 110), (75, 76, 110, 111), (74, 75, 111, 112), (73, 74, 112, 113), (72, 73, 113, 114), (71, 72, 114, 115), (70, 71, 115, 116), (117, 70, 116), (117, 116, 118), (116, 115, 119, 118), (115, 114, 120, 119), (114, 113, 121, 120), (113, 112, 122, 121), (112, 111, 123, 122), (111, 110, 124, 123), (110, 109, 125, 124), (109, 108, 126, 125), (108, 107, 127, 126), (107, 106, 128, 127), (106, 105, 129, 128), (105, 104, 130, 129), (104, 103, 131, 130), (103, 102, 132, 131), (102, 101, 133, 132), (101, 100, 134, 133), (100, 99, 135, 134), (99, 98, 136, 135), (98, 97, 137, 136), (97, 96, 138, 137), (96, 95, 139, 138), (95, 94, 140, 139), (94, 141, 140), (140, 141, 211, 142), (139, 140, 142, 143), (138, 139, 143, 144), (137, 138, 144, 145), (136, 137, 145, 146), (135, 136, 146, 147), (134, 135, 147, 148), (133, 134, 148, 149), (132, 133, 149, 150), (131, 132, 150, 151), (130, 131, 151, 152), (129, 130, 152, 153), (126, 127, 155, 156), (125, 126, 156, 157), (124, 125, 157, 158), (123, 124, 158, 159), (122, 123, 159, 160), (121, 122, 160, 161), (120, 121, 161, 162), (119, 120, 162, 163), (118, 119, 163, 164), (117, 118, 164), (117, 187, 164), (187, 186, 163, 164), (186, 185, 162, 163), (185, 184, 161, 162), (184, 183, 160, 161), (183, 182, 159, 160), (182, 181, 158, 159), (181, 180, 157, 158), (180, 179, 156, 157), (179, 178, 155, 156), (178, 177, 154, 155), (177, 176, 153, 154), (176, 175, 152, 153), (175, 174, 151, 152), (174, 173, 150, 151), (173, 172, 149, 150), (172, 171, 148, 149), (171, 170, 147, 148), (170, 169, 146, 147), (169, 168, 145, 146), (168, 167, 144, 145), (167, 166, 143, 144), (166, 165, 142, 143), (165, 211, 141, 142), (210, 211, 165), (209, 210, 165, 166), (208, 209, 166, 167), (207, 208, 167, 168), (206, 207, 168, 169), (205, 206, 169, 170), (204, 205, 170, 171), (203, 204, 171, 172), (202, 203, 172, 173), (201, 202, 173, 174), (200, 201, 174, 175), (199, 200, 175, 176), (198, 199, 176, 177), (197, 198, 177, 178), (196, 197, 178, 179), (195, 196, 179, 180), (194, 195, 180, 181), (193, 194, 181, 182), (192, 193, 182, 183), (191, 192, 183, 184), (190, 191, 184, 185), (189, 190, 185, 186), (188, 189, 186, 187), (117, 188, 187), (117, 234, 188), (234, 233, 189, 188), (233, 232, 190, 189), (232, 231, 191, 190), (231, 230, 192, 191), (230, 229, 193, 192), (229, 228, 194, 193), (228, 227, 195, 194), (227, 226, 196, 195), (226, 225, 197, 196), (225, 224, 198, 197), (224, 223, 199, 198), (223, 222, 200, 199), (222, 221, 201, 200), (221, 220, 202, 201), (220, 219, 203, 202), (219, 218, 204, 203), (218, 217, 205, 204), (217, 216, 206, 205), (216, 215, 207, 206), (215, 214, 208, 207), (214, 213, 209, 208), (213, 212, 210, 209), (212, 211, 210), (257, 211, 212), (256, 257, 212, 213), (255, 256, 213, 214), (254, 255, 214, 215), (253, 254, 215, 216), (252, 253, 216, 217), (251, 252, 217, 218), (250, 251, 218, 219), (249, 250, 219, 220), (248, 249, 220, 221), (247, 248, 221, 222), (246, 247, 222, 223), (245, 246, 223, 224), (244, 245, 224, 225), (243, 244, 225, 226), (242, 243, 226, 227), (241, 242, 227, 228), (240, 241, 228, 229), (239, 240, 229, 230), (238, 239, 230, 231), (237, 238, 231, 232), (236, 237, 232, 233), (235, 236, 233, 234), (117, 235, 234), (117, 280, 235), (280, 279, 236, 235), (279, 278, 237, 236), (278, 277, 238, 237), (277, 276, 239, 238), (276, 275, 240, 239), (275, 274, 241, 240), (274, 273, 242, 241), (273, 272, 243, 242), (272, 271, 244, 243), (271, 270, 245, 244), (270, 269, 246, 245), (269, 268, 247, 246), (268, 267, 248, 247), (267, 266, 249, 248), (266, 265, 250, 249), (265, 264, 251, 250), (264, 263, 252, 251), (263, 262, 253, 252), (262, 261, 254, 253), (261, 260, 255, 254), (260, 259, 256, 255), (259, 258, 257, 256), (258, 211, 257), (303, 304, 211, 258), (302, 303, 258, 259), (301, 302, 259, 260), (300, 301, 260, 261), (299, 300, 261, 262), (298, 299, 262, 263), (297, 298, 263, 264), (296, 297, 264, 265), (295, 296, 265, 266), (294, 295, 266, 267), (293, 294, 267, 268), (292, 293, 268, 269), (291, 292, 269, 270), (290, 291, 270, 271), (289, 290, 271, 272), (288, 289, 272, 273), (287, 288, 273, 274), (286, 287, 274, 275), (285, 286, 275, 276), (284, 285, 276, 277), (283, 284, 277, 278), (282, 283, 278, 279), (281, 282, 279, 280), (117, 281, 280), (128, 129, 153, 154), (127, 128, 154, 155), (320, 305, 306), (320, 306, 307), (320, 307, 308), (320, 308, 309), (320, 309, 310), (320, 310, 311), (320, 311, 312), (320, 312, 313), (320, 313, 314), (320, 314, 315), (320, 315, 316), (320, 316, 317), (320, 317, 318), (320, 318, 319), (319, 323, 320), (321, 320, 323, 322), (321, 320, 324, 325), (326, 324, 320), (320, 327, 326), (320, 328, 327), (320, 329, 328), (320, 330, 329), (320, 331, 330), (320, 332, 331), (320, 333, 332), (320, 334, 333), (320, 335, 334), (320, 336, 335), (320, 337, 336), (320, 338, 337), (320, 339, 338), (320, 305, 339)])
me_mesh.materials.append(mat_boat)
me_mesh.use_remesh_preserve_volume = False
me_mesh.use_remesh_preserve_attributes = False
me_mesh.use_mirror_vertex_groups = False
me_mesh.update()

# ---- curves / text
cu_curve = bpy.data.curves.new('Curve', 'CURVE')
cu_curve.dimensions = '2D'
cu_curve.use_path_clamp = True
cu_curve.use_deform_bounds = True
cu_curve.use_radius = False
cu_curve.bevel_resolution = 0
cu_curve.fill_mode = 'BOTH'
cu_curve.twist_mode = 'Z_UP'

# ---- objects
ob_lamp_001 = bpy.data.objects.new('Lamp.001', light_lamp_002)
ob_lamp = bpy.data.objects.new('Lamp', light_lamp_001)
ob_curve_006 = bpy.data.objects.new('Curve.006', me_mesh_007)
ob_plane = bpy.data.objects.new('Plane', me_plane_001)
ob_curve_005 = bpy.data.objects.new('Curve.005', me_mesh_006)
ob_curve_004 = bpy.data.objects.new('Curve.004', me_mesh_005)
ob_curve_003 = bpy.data.objects.new('Curve.003', me_mesh_004)
ob_curve_002 = bpy.data.objects.new('Curve.002', me_mesh_001)
ob_cylinder = bpy.data.objects.new('Cylinder', me_cylinder)
ob_curve_001 = bpy.data.objects.new('Curve.001', me_mesh)
ob_curve = bpy.data.objects.new('Curve', cu_curve)
ob_camera = bpy.data.objects.new('Camera', cam_camera)

# ---- transforms, parenting, visibility, modifiers, constraints
ob_lamp_001.location = (-1.468e+22, -3.475e+21, 6.564e+21)
ob_lamp_001.rotation_euler = (1.145, -0.01369, -1.344)
ob_lamp_001.lock_rotations_4d = False
ob_lamp_001.empty_display_type = 'ARROWS'
ob_lamp_001.color = (0.0, 0.0, 0.0, 1.0)
ob_lamp_001.lineart.crease_threshold = 0.0
ob_lamp.location = (-6.354e+07, -1.464e+07, 2.896e+07)
ob_lamp.rotation_euler = (1.145, -0.01369, -1.344)
ob_lamp.lock_rotations_4d = False
ob_lamp.empty_display_type = 'ARROWS'
ob_lamp.color = (0.0, 0.0, 0.0, 1.0)
ob_lamp.lineart.crease_threshold = 0.0
ob_curve_006.location = (-0.04233, 0.01848, 1.259)
ob_curve_006.rotation_euler = (1.571, -0.0, 1.571)
ob_curve_006.scale = (0.4448, 0.4448, 0.4448)
ob_curve_006.lock_rotations_4d = False
ob_curve_006.empty_display_type = 'ARROWS'
ob_curve_006.color = (0.0, 0.0, 0.0, 1.0)
ob_curve_006.lineart.crease_threshold = 0.0
_m = ob_curve_006.modifiers.new('Subsurf', 'SUBSURF')
_m.uv_smooth = 'PRESERVE_CORNERS'
_m.quality = 2
_m.show_only_control_edges = False
ob_plane.location = (-0.7761, 0.5048, 1.381)
ob_plane.rotation_euler = (1.613, 0.01578, 0.01798)
ob_plane.lock_rotations_4d = False
ob_plane.empty_display_type = 'ARROWS'
ob_plane.color = (0.0, 0.0, 0.0, 1.0)
ob_plane.lineart.crease_threshold = 0.0
_m = ob_plane.modifiers.new('Wave', 'WAVE')
_m.damping_time = 3.0
_m.speed = 1.459
_m.height = 0.3082
_m.width = 0.8765
_m.narrowness = 2.747
ob_curve_005.location = (0.6513, 0.01848, 1.467)
ob_curve_005.rotation_euler = (1.571, -0.0, 1.571)
ob_curve_005.scale = (0.5091, 0.5091, 0.5091)
ob_curve_005.lock_rotations_4d = False
ob_curve_005.empty_display_type = 'ARROWS'
ob_curve_005.color = (0.0, 0.0, 0.0, 1.0)
ob_curve_005.lineart.crease_threshold = 0.0
_m = ob_curve_005.modifiers.new('Subsurf', 'SUBSURF')
_m.uv_smooth = 'PRESERVE_CORNERS'
_m.quality = 2
_m.show_only_control_edges = False
ob_curve_004.location = (0.6513, 0.01848, 0.7138)
ob_curve_004.rotation_euler = (1.571, -0.0, 1.571)
ob_curve_004.scale = (0.4294, 0.4294, 0.4294)
ob_curve_004.lock_rotations_4d = False
ob_curve_004.empty_display_type = 'ARROWS'
ob_curve_004.color = (0.0, 0.0, 0.0, 1.0)
ob_curve_004.lineart.crease_threshold = 0.0
_m = ob_curve_004.modifiers.new('Subsurf', 'SUBSURF')
_m.uv_smooth = 'PRESERVE_CORNERS'
_m.quality = 2
_m.show_only_control_edges = False
ob_curve_003.location = (-0.8045, 0.01848, 0.7985)
ob_curve_003.rotation_euler = (1.571, -0.0, 1.571)
ob_curve_003.scale = (0.4448, 0.4448, 0.4448)
ob_curve_003.lock_rotations_4d = False
ob_curve_003.empty_display_type = 'ARROWS'
ob_curve_003.color = (0.0, 0.0, 0.0, 1.0)
ob_curve_003.lineart.crease_threshold = 0.0
_m = ob_curve_003.modifiers.new('Subsurf', 'SUBSURF')
_m.uv_smooth = 'PRESERVE_CORNERS'
_m.quality = 2
_m.show_only_control_edges = False
ob_curve_002.location = (-0.05469, 0.01848, 2.543)
ob_curve_002.rotation_euler = (1.571, -0.0, 1.571)
ob_curve_002.scale = (0.8545, 0.8545, 0.8545)
ob_curve_002.lock_rotations_4d = False
ob_curve_002.empty_display_type = 'ARROWS'
ob_curve_002.color = (0.0, 0.0, 0.0, 1.0)
ob_curve_002.lineart.crease_threshold = 0.0
_m = ob_curve_002.modifiers.new('Subsurf', 'SUBSURF')
_m.uv_smooth = 'PRESERVE_CORNERS'
_m.levels = 2
_m.render_levels = 3
_m.show_only_control_edges = False
ob_cylinder.location = (0.0005511, -0.004735, 0.0)
ob_cylinder.rotation_euler = (1.571, -0.0, -0.0)
ob_cylinder.lock_rotations_4d = False
ob_cylinder.empty_display_type = 'ARROWS'
ob_cylinder.color = (0.0, 0.0, 0.0, 1.0)
ob_cylinder.lineart.crease_threshold = 0.0
ob_curve_001.location = (2.439e-06, 2.211e-06, 0.0)
ob_curve_001.lock_rotations_4d = False
ob_curve_001.empty_display_type = 'ARROWS'
ob_curve_001.color = (0.0, 0.0, 0.0, 1.0)
ob_curve_001.lineart.crease_threshold = 0.0
_m = ob_curve_001.modifiers.new('Subsurf', 'SUBSURF')
_m.uv_smooth = 'PRESERVE_CORNERS'
_m.quality = 1
_m.render_levels = 1
_m.show_only_control_edges = False
ob_curve.location = (0.6118, -1.692, 0.0)
ob_curve.lock_rotations_4d = False
ob_curve.empty_display_type = 'ARROWS'
ob_curve.color = (0.0, 0.0, 0.0, 1.0)
ob_curve.lineart.crease_threshold = 0.0
ob_camera.location = (-4.587, 1.184, 3.114)
ob_camera.rotation_euler = (1.132, -0.0846, -1.93)
ob_camera.lock_rotations_4d = False
ob_camera.empty_display_type = 'ARROWS'
ob_camera.color = (0.0, 0.0, 0.0, 0.0)
ob_camera.display_type = 'WIRE'
ob_camera.lineart.crease_threshold = 0.0

# ---- collection membership
col_collection_1.objects.link(ob_lamp_001)
col_collection_1.objects.link(ob_lamp)
col_collection_1.objects.link(ob_curve_006)
col_collection_1.objects.link(ob_plane)
col_collection_1.objects.link(ob_curve_005)
col_collection_1.objects.link(ob_curve_004)
col_collection_1.objects.link(ob_curve_003)
col_collection_1.objects.link(ob_curve_002)
col_collection_1.objects.link(ob_cylinder)
col_collection_1.objects.link(ob_curve_001)
col_collection_1.objects.link(ob_curve)
col_collection_1.objects.link(ob_camera)

# ---- scene / render settings (as saved in the file)
scene.camera = ob_camera
scene.frame_start = 1; scene.frame_end = 250; scene.frame_set(1)
scene.render.engine = 'BLENDER_EEVEE_NEXT'
scene.render.image_settings.file_format = 'JPEG'
scene.render.image_settings.color_mode = 'RGB'
scene.render.image_settings.compression = 90
scene.render.resolution_x = 800
scene.render.resolution_y = 600
scene.render.pixel_aspect_x = 100.0
scene.render.pixel_aspect_y = 100.0
scene.render.fps = 25
scene.render.dither_intensity = 0.0
scene.render.use_compositing = False
scene.render.use_sequencer = False
scene.render.bake_margin = 2
scene.render.bake_bias = 0.0
scene.render.use_stamp_time = False
scene.render.use_stamp_date = False
scene.render.use_stamp_frame = False
scene.render.use_stamp_camera = False
scene.render.use_stamp_scene = False
scene.render.use_stamp_filename = False
scene.render.use_stamp_render_time = False
scene.render.stamp_font_size = 0
scene.cycles.use_denoising = False
scene.cycles.samples = 10
scene.cycles.sampling_pattern = 'TABULATED_SOBOL'
scene.cycles.light_sampling_threshold = 0.0
scene.cycles.use_adaptive_sampling = False
scene.cycles.use_light_tree = False
scene.cycles.blur_glossy = 0.0
scene.cycles.volume_bounces = 1
scene.cycles.pixel_filter_type = 'GAUSSIAN'
scene.cycles.sample_clamp_indirect = 0.0
scene.view_settings.view_transform = 'Raw'
bpy.context.view_layer.update()

